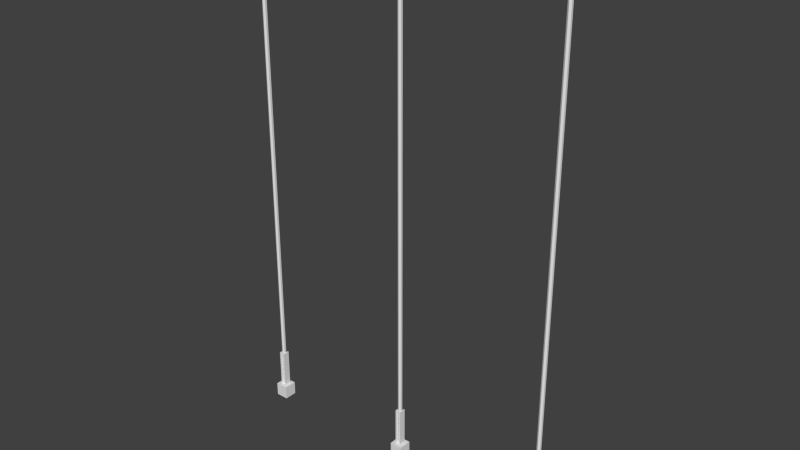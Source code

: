 # Source: maszty.blend  (saved by Blender 2.76.0; exported with 4.5.12 LTS)
import bpy
from mathutils import Matrix  # noqa: F401  (used for matrix-valued properties, if any)

bpy.ops.wm.read_factory_settings(use_empty=True)
scene = bpy.context.scene
scene.name = 'Scene'

# ---- collections
col_collection_1 = bpy.data.collections.new('Collection 1'); scene.collection.children.link(col_collection_1)

# ---- materials (node trees are filled in below, after node groups)
mat_material_maszt = bpy.data.materials.new('Material.maszt')
mat_material_maszt.alpha_threshold = 0.0
mat_material_maszt.use_transparent_shadow = False
mat_material_maszt.roughness = 0.5
mat_material_maszt.specular_intensity = 1.0
mat_material_maszt.line_color = (0.0, 0.0, 0.0, 1.0)

# ---- node groups
ng_auto_smooth = bpy.data.node_groups.new('Auto Smooth', 'GeometryNodeTree')
_s = ng_auto_smooth.interface.new_socket(name='Geometry', in_out='OUTPUT', socket_type='NodeSocketGeometry')
_s = ng_auto_smooth.interface.new_socket(name='Geometry', in_out='INPUT', socket_type='NodeSocketGeometry')
_s = ng_auto_smooth.interface.new_socket(name='Angle', in_out='INPUT', socket_type='NodeSocketFloat')
_s.subtype = 'ANGLE'
_s.min_value = 0.0
_s.max_value = 3.142
ng_auto_smooth.is_modifier = True
_N = ng_auto_smooth.nodes; _L = ng_auto_smooth.links
n0 = _N.new('NodeGroupOutput'); n0.name = 'Group Output'; n0.location = (480, -100)
n1 = _N.new('NodeGroupInput'); n1.name = 'Group Input'; n1.location = (-420, -300)
n2 = _N.new('NodeGroupInput'); n2.name = 'Group Input.001'; n2.location = (-60, -100)
n3 = _N.new('GeometryNodeSetShadeSmooth'); n3.name = 'Set Shade Smooth'; n3.location = (120, -100)
n3.domain = 'EDGE'
n4 = _N.new('GeometryNodeSetShadeSmooth'); n4.name = 'Set Shade Smooth.001'; n4.location = (300, -100)
n5 = _N.new('GeometryNodeInputMeshEdgeAngle'); n5.name = 'Edge Angle'; n5.location = (-420, -220)
n6 = _N.new('GeometryNodeInputEdgeSmooth'); n6.name = 'Is Edge Smooth'; n6.location = (-60, -160)
n7 = _N.new('GeometryNodeInputShadeSmooth'); n7.name = 'Is Face Smooth'; n7.location = (-240, -340)
n8 = _N.new('FunctionNodeBooleanMath'); n8.name = 'Boolean Math'; n8.location = (-60, -220)
n9 = _N.new('FunctionNodeCompare'); n9.name = 'Compare'; n9.location = (-240, -180)
n9.operation = 'LESS_EQUAL'
_L.new(n5.outputs[0], n9.inputs[0])
_L.new(n4.outputs[0], n0.inputs[0])
_L.new(n1.outputs[1], n9.inputs[1])
_L.new(n9.outputs[0], n8.inputs[0])
_L.new(n7.outputs[0], n8.inputs[1])
_L.new(n2.outputs[0], n3.inputs[0])
_L.new(n6.outputs[0], n3.inputs[1])
_L.new(n3.outputs[0], n4.inputs[0])
_L.new(n8.outputs[0], n3.inputs[2])
n0.is_active_output = True

# ---- material node trees

# ---- world
world_world = bpy.data.worlds.new('World'); scene.world = world_world
world_world.color = (0.05088, 0.05088, 0.05088)
world_world.use_sun_shadow = False
world_world.sun_shadow_jitter_overblur = 0.0
world_world.cycles.sampling_method = 'MANUAL'
world_world.cycles.sample_map_resolution = 256

# ---- meshes
me_aa_lod_100_mesh = bpy.data.meshes.new('AA_LOD_100.mesh')
me_aa_lod_100_mesh.from_pydata([(-3.136, 0.012, 9.2), (-3.099, 0.0329, 8.592), (-3.136, 0.012, 8.592), (-3.099, 0.0329, 9.2), (-3.136, -0.0749, 0.8495), (-3.156, 0.0569, 0.8495), (-3.156, -0.0749, 0.8495), (-3.136, 0.0569, 0.8495), (-3.156, 0.0569, 0.8495), (-3.156, -0.0749, 0.07998), (-3.156, -0.0749, 0.8495), (-3.156, 0.0569, 0.07998), (-3.156, 0.0569, 0.8495), (-3.136, 0.0569, 0.07998), (-3.156, 0.0569, 0.07998), (-3.136, 0.0569, 0.8495), (-0.1269, -0.1269, 0.07698), (-0.0564, -0.0653, 0.07698), (-0.1269, 0.128, 0.07698), (0.128, -0.1269, 0.07698), (-0.0357, -0.0653, 0.07698), (-0.0357, -0.0204, 0.07698), (0.0006, -0.0413, 0.07698), (0.0369, -0.0653, 0.07698), (0.0576, -0.0653, 0.07698), (0.0576, -0.0323, 0.07698), (0.0576, 0.0335, 0.07698), (0.0576, 0.0665, 0.07698), (-0.0564, 0.0665, 0.07698), (0.128, 0.128, 0.07698), (-0.0357, 0.0665, 0.07698), (0.0006, 0.0425, 0.07698), (0.0369, 0.0665, 0.07698), (0.0369, 0.0216, 0.07698), (0.0369, -0.0204, 0.07698), (-0.0357, 0.0216, 0.07698), (-3.136, 0.0569, 0.07998), (-3.136, 0.012, 0.688), (-3.136, 0.012, 0.07998), (-3.136, 0.012, 0.8495), (-3.136, 0.0569, 0.8495), (-3.136, -0.03, 0.07998), (-3.136, -0.0749, 0.8495), (-3.136, -0.0749, 0.07998), (-3.136, -0.03, 0.8495), (-3.136, -0.0749, 0.8495), (-3.156, -0.0749, 0.07998), (-3.136, -0.0749, 0.07998), (-3.156, -0.0749, 0.8495), (-3.042, -0.0749, 0.8495), (-3.063, -0.03, 0.8495), (-3.063, -0.0749, 0.8495), (-3.063, 0.012, 0.8495), (-3.063, 0.0569, 0.8495), (-3.042, 0.0569, 0.8495), (-3.042, -0.0749, 0.8495), (-3.063, -0.0749, 0.07998), (-3.042, -0.0749, 0.07998), (-3.063, -0.0749, 0.8495), (-3.063, -0.03, 0.8495), (-3.063, -0.0749, 0.07998), (-3.063, -0.0749, 0.8495), (-3.063, -0.03, 0.07998), (-0.1269, 0.128, 0.07698), (0.128, 0.128, -0.1918), (-0.1269, 0.128, -0.1918), (0.128, 0.128, 0.07698), (-3.063, 0.0569, 0.8495), (-3.063, 0.012, 0.688), (-3.063, 0.012, 0.8495), (-3.063, 0.012, 0.07998), (-3.063, 0.0569, 0.07998), (0.128, 0.128, -0.1918), (0.128, -0.1269, 0.07698), (0.128, -0.1269, -0.1918), (0.128, 0.128, 0.07698), (-3.063, 0.0569, 0.8495), (-3.042, 0.0569, 0.07998), (-3.063, 0.0569, 0.07998), (-3.042, 0.0569, 0.8495), (0.128, -0.1269, 0.07698), (-0.1269, -0.1269, -0.1918), (0.128, -0.1269, -0.1918), (-0.1269, -0.1269, 0.07698), (-0.1269, 0.128, 0.07698), (-0.1269, -0.1269, -0.1918), (-0.1269, -0.1269, 0.07698), (-0.1269, 0.128, -0.1918), (-3.042, -0.0419, 0.07998), (-3.042, -0.0749, 0.8495), (-3.042, -0.0749, 0.07998), (-3.042, -0.0419, 0.8495), (-3.042, 0.0239, 0.07998), (-3.042, 0.0239, 0.8495), (-3.042, 0.0569, 0.07998), (-3.042, 0.0569, 0.8495), (-3.099, -0.0509, 8.592), (-3.136, -0.03, 7.984), (-3.099, -0.0509, 7.984), (-3.136, -0.03, 8.592), (-3.099, -0.0509, 9.2), (-3.136, -0.03, 8.592), (-3.099, -0.0509, 8.592), (-3.136, -0.03, 9.2), (-3.136, 0.012, 8.592), (-3.136, -0.03, 7.984), (-3.136, -0.03, 8.592), (-3.136, 0.012, 7.984), (-3.136, 0.012, 9.2), (-3.136, -0.03, 8.592), (-3.136, -0.03, 9.2), (-3.136, 0.012, 8.592), (-3.136, 0.012, 8.592), (-3.099, 0.0329, 7.984), (-3.136, 0.012, 7.984), (-3.099, 0.0329, 8.592), (-3.099, 0.0329, 8.592), (-3.063, 0.012, 7.984), (-3.099, 0.0329, 7.984), (-3.063, 0.012, 8.592), (-3.099, 0.0329, 9.2), (-3.063, 0.012, 8.592), (-3.099, 0.0329, 8.592), (-3.063, 0.012, 9.2), (-3.063, 0.012, 7.984), (-3.063, -0.03, 8.592), (-3.063, -0.03, 7.984), (-3.063, 0.012, 8.592), (-3.063, 0.012, 8.592), (-3.063, -0.03, 9.2), (-3.063, -0.03, 8.592), (-3.063, 0.012, 9.2), (-3.063, 0.012, 6.768), (-3.063, -0.03, 7.376), (-3.063, -0.03, 6.768), (-3.063, 0.012, 7.376), (-3.063, 0.012, 7.376), (-3.063, -0.03, 7.984), (-3.063, -0.03, 7.376), (-3.063, 0.012, 7.984), (-3.063, 0.012, 9.2), (-3.063, -0.03, 9.808), (-3.063, -0.03, 9.2), (-3.063, 0.012, 9.808), (-3.099, 0.0329, 7.376), (-3.063, 0.012, 6.768), (-3.099, 0.0329, 6.768), (-3.063, 0.012, 7.376), (-3.099, 0.0329, 7.984), (-3.063, 0.012, 7.376), (-3.099, 0.0329, 7.376), (-3.063, 0.012, 7.984), (-3.099, 0.0329, 9.808), (-3.063, 0.012, 9.2), (-3.099, 0.0329, 9.2), (-3.063, 0.012, 9.808), (0.0006, -0.0413, 9.805), (-0.0357, 0.0216, 9.805), (-0.0357, -0.0204, 9.805), (0.0006, 0.0425, 9.805), (0.0369, -0.0204, 9.805), (0.0369, 0.0216, 9.805), (-3.136, 0.012, 7.376), (-3.099, 0.0329, 6.768), (-3.136, 0.012, 6.768), (-3.099, 0.0329, 7.376), (-3.136, 0.012, 7.984), (-3.099, 0.0329, 7.376), (-3.136, 0.012, 7.376), (-3.099, 0.0329, 7.984), (-3.136, 0.012, 9.808), (-3.099, 0.0329, 9.2), (-3.136, 0.012, 9.2), (-3.099, 0.0329, 9.808), (-3.136, 0.012, 7.376), (-3.136, -0.03, 6.768), (-3.136, -0.03, 7.376), (-3.136, 0.012, 6.768), (-3.136, 0.012, 7.984), (-3.136, -0.03, 7.376), (-3.136, -0.03, 7.984), (-3.136, 0.012, 7.376), (-3.136, 0.012, 9.808), (-3.136, -0.03, 9.2), (-3.136, -0.03, 9.808), (-3.136, 0.012, 9.2), (-3.099, -0.0509, 7.376), (-3.136, -0.03, 6.768), (-3.099, -0.0509, 6.768), (-3.136, -0.03, 7.376), (-3.099, -0.0509, 7.984), (-3.136, -0.03, 7.376), (-3.099, -0.0509, 7.376), (-3.136, -0.03, 7.984), (0.0369, -0.0204, 3.725), (0.0006, -0.0413, 3.117), (0.0369, -0.0204, 3.117), (0.0006, -0.0413, 3.725), (-3.099, -0.0509, 9.808), (-3.136, -0.03, 9.2), (-3.099, -0.0509, 9.2), (-3.136, -0.03, 9.808), (0.0006, 0.0425, 0.685), (0.0369, 0.0216, 0.07698), (0.0006, 0.0425, 0.07698), (0.0369, 0.0216, 0.685), (-3.063, 0.012, 5.552), (-3.063, -0.03, 6.16), (-3.063, -0.03, 5.552), (-3.063, 0.012, 6.16), (-0.0357, 0.0216, 0.685), (0.0006, 0.0425, 0.07698), (-0.0357, 0.0216, 0.07698), (0.0006, 0.0425, 0.685), (0.0006, -0.0413, 0.685), (-0.0357, -0.0204, 0.07698), (0.0006, -0.0413, 0.07698), (-0.0357, -0.0204, 0.685), (-3.063, 0.012, 6.16), (-3.063, -0.03, 6.768), (-3.063, -0.03, 6.16), (-3.063, 0.012, 6.768), (-3.099, 0.0329, 6.16), (-3.063, 0.012, 5.552), (-3.099, 0.0329, 5.552), (-3.063, 0.012, 6.16), (-3.099, 0.0329, 6.768), (-3.063, 0.012, 6.16), (-3.099, 0.0329, 6.16), (-3.063, 0.012, 6.768), (0.0369, -0.0204, 5.549), (0.0006, -0.0413, 4.941), (0.0369, -0.0204, 4.941), (0.0006, -0.0413, 5.549), (-3.136, 0.012, 6.16), (-3.099, 0.0329, 5.552), (-3.136, 0.012, 5.552), (-3.099, 0.0329, 6.16), (-3.136, 0.012, 6.768), (-3.099, 0.0329, 6.16), (-3.136, 0.012, 6.16), (-3.099, 0.0329, 6.768), (-3.136, 0.012, 6.16), (-3.136, -0.03, 5.552), (-3.136, -0.03, 6.16), (-3.136, 0.012, 5.552), (0.0369, -0.0204, 7.981), (0.0006, -0.0413, 7.373), (0.0369, -0.0204, 7.373), (0.0006, -0.0413, 7.981), (-3.136, 0.012, 6.768), (-3.136, -0.03, 6.16), (-3.136, -0.03, 6.768), (-3.136, 0.012, 6.16), (-3.099, -0.0509, 6.768), (-3.136, -0.03, 6.16), (-3.099, -0.0509, 6.16), (-3.136, -0.03, 6.768), (-3.099, -0.0509, 6.16), (-3.136, -0.03, 5.552), (-3.099, -0.0509, 5.552), (-3.136, -0.03, 6.16), (0.0369, -0.0204, 9.197), (0.0006, -0.0413, 8.589), (0.0369, -0.0204, 8.589), (0.0006, -0.0413, 9.197), (-3.099, -0.0509, 4.944), (-3.136, -0.03, 4.336), (-3.099, -0.0509, 4.336), (-3.136, -0.03, 4.944), (-3.136, 0.012, 4.944), (-3.136, -0.03, 4.336), (-3.136, -0.03, 4.944), (-3.136, 0.012, 4.336), (-3.136, 0.012, 4.944), (-3.099, 0.0329, 4.336), (-3.136, 0.012, 4.336), (-3.099, 0.0329, 4.944), (0.0369, -0.0204, 9.805), (0.0006, -0.0413, 9.197), (0.0369, -0.0204, 9.197), (0.0006, -0.0413, 9.805), (-3.099, 0.0329, 4.944), (-3.063, 0.012, 4.336), (-3.099, 0.0329, 4.336), (-3.063, 0.012, 4.944), (-3.063, 0.012, 4.336), (-3.063, -0.03, 4.944), (-3.063, -0.03, 4.336), (-3.063, 0.012, 4.944), (-3.063, 0.012, 3.728), (-3.063, -0.03, 4.336), (-3.063, -0.03, 3.728), (-3.063, 0.012, 4.336), (0.0369, -0.0204, 8.589), (0.0006, -0.0413, 7.981), (0.0369, -0.0204, 7.981), (0.0006, -0.0413, 8.589), (-3.099, 0.0329, 5.552), (-3.063, 0.012, 4.944), (-3.099, 0.0329, 4.944), (-3.063, 0.012, 5.552), (-3.136, 0.012, 5.552), (-3.099, 0.0329, 4.944), (-3.136, 0.012, 4.944), (-3.099, 0.0329, 5.552), (-3.136, 0.012, 5.552), (-3.136, -0.03, 4.944), (-3.136, -0.03, 5.552), (-3.136, 0.012, 4.944), (0.0369, -0.0204, 6.765), (0.0006, -0.0413, 6.157), (0.0369, -0.0204, 6.157), (0.0006, -0.0413, 6.765), (-3.099, -0.0509, 5.552), (-3.136, -0.03, 4.944), (-3.099, -0.0509, 4.944), (-3.136, -0.03, 5.552), (-3.099, -0.0509, 3.12), (-3.136, -0.03, 2.512), (-3.099, -0.0509, 2.512), (-3.136, -0.03, 3.12), (-3.099, -0.0509, 3.728), (-3.136, -0.03, 3.12), (-3.099, -0.0509, 3.12), (-3.136, -0.03, 3.728), (0.0369, -0.0204, 7.373), (0.0006, -0.0413, 6.765), (0.0369, -0.0204, 6.765), (0.0006, -0.0413, 7.373), (-3.136, 0.012, 3.12), (-3.136, -0.03, 2.512), (-3.136, -0.03, 3.12), (-3.136, 0.012, 2.512), (-3.136, 0.012, 3.728), (-3.136, -0.03, 3.12), (-3.136, -0.03, 3.728), (-3.136, 0.012, 3.12), (-3.136, 0.012, 3.728), (-3.099, 0.0329, 3.12), (-3.136, 0.012, 3.12), (-3.099, 0.0329, 3.728), (0.0369, -0.0204, 6.157), (0.0006, -0.0413, 5.549), (0.0369, -0.0204, 5.549), (0.0006, -0.0413, 6.157), (-3.136, 0.012, 3.12), (-3.099, 0.0329, 2.512), (-3.136, 0.012, 2.512), (-3.099, 0.0329, 3.12), (-3.099, 0.0329, 3.12), (-3.063, 0.012, 2.512), (-3.099, 0.0329, 2.512), (-3.063, 0.012, 3.12), (-3.099, 0.0329, 3.728), (-3.063, 0.012, 3.12), (-3.099, 0.0329, 3.12), (-3.063, 0.012, 3.728), (0.0369, -0.0204, 2.509), (0.0006, -0.0413, 1.901), (0.0369, -0.0204, 1.901), (0.0006, -0.0413, 2.509), (-3.063, 0.012, 3.12), (-3.063, -0.03, 3.728), (-3.063, -0.03, 3.12), (-3.063, 0.012, 3.728), (-3.063, 0.012, 2.512), (-3.063, -0.03, 3.12), (-3.063, -0.03, 2.512), (-3.063, 0.012, 3.12), (-3.063, 0.012, 4.944), (-3.063, -0.03, 5.552), (-3.063, -0.03, 4.944), (-3.063, 0.012, 5.552), (0.0369, -0.0204, 4.941), (0.0006, -0.0413, 4.333), (0.0369, -0.0204, 4.333), (0.0006, -0.0413, 4.941), (-3.099, 0.0329, 4.336), (-3.063, 0.012, 3.728), (-3.099, 0.0329, 3.728), (-3.063, 0.012, 4.336), (-3.136, 0.012, 4.336), (-3.099, 0.0329, 3.728), (-3.136, 0.012, 3.728), (-3.099, 0.0329, 4.336), (-3.136, 0.012, 4.336), (-3.136, -0.03, 3.728), (-3.136, -0.03, 4.336), (-3.136, 0.012, 3.728), (0.0369, -0.0204, 4.333), (0.0006, -0.0413, 3.725), (0.0369, -0.0204, 3.725), (0.0006, -0.0413, 4.333), (-3.099, -0.0509, 4.336), (-3.136, -0.03, 3.728), (-3.099, -0.0509, 3.728), (-3.136, -0.03, 4.336), (-3.099, -0.0509, 1.904), (-3.136, -0.03, 1.296), (-3.099, -0.0509, 1.296), (-3.136, -0.03, 1.904), (-3.136, 0.012, 1.904), (-3.136, -0.03, 1.296), (-3.136, -0.03, 1.904), (-3.136, 0.012, 1.296), (0.0369, -0.0204, 3.117), (0.0006, -0.0413, 2.509), (0.0369, -0.0204, 2.509), (0.0006, -0.0413, 3.117), (-3.136, 0.012, 1.904), (-3.099, 0.0329, 1.296), (-3.136, 0.012, 1.296), (-3.099, 0.0329, 1.904), (-3.099, 0.0329, 1.904), (-3.063, 0.012, 1.296), (-3.099, 0.0329, 1.296), (-3.063, 0.012, 1.904), (-3.063, 0.012, 1.296), (-3.063, -0.03, 1.904), (-3.063, -0.03, 1.296), (-3.063, 0.012, 1.904), (0.0369, -0.0204, 0.8465), (0.0006, -0.0413, 0.685), (0.0369, -0.0204, 0.685), (0.0006, -0.0413, 1.293), (0.0369, -0.0204, 1.293), (-3.099, -0.0509, 1.296), (-3.136, -0.03, 0.688), (-3.099, -0.0509, 0.688), (-3.136, -0.03, 0.8495), (-3.136, -0.03, 1.296), (-3.136, 0.012, 1.296), (-3.136, -0.03, 0.8495), (-3.136, -0.03, 1.296), (-3.136, 0.012, 0.8495), (-3.136, 0.012, 0.8495), (-3.099, 0.0329, 0.688), (-3.136, 0.012, 0.688), (-3.099, 0.0329, 1.296), (-3.136, 0.012, 1.296), (0.0369, -0.0204, 1.901), (0.0006, -0.0413, 1.293), (0.0369, -0.0204, 1.293), (0.0006, -0.0413, 1.901), (-3.099, 0.0329, 1.296), (-3.063, 0.012, 0.688), (-3.099, 0.0329, 0.688), (-3.063, 0.012, 0.8495), (-3.063, 0.012, 1.296), (-3.063, 0.012, 0.8495), (-3.063, -0.03, 1.296), (-3.063, -0.03, 0.8495), (-3.063, 0.012, 1.296), (-3.063, 0.012, 1.904), (-3.063, -0.03, 2.512), (-3.063, -0.03, 1.904), (-3.063, 0.012, 2.512), (0.0369, -0.0204, 0.685), (0.0006, -0.0413, 0.07698), (0.0369, -0.0204, 0.07698), (0.0006, -0.0413, 0.685), (-3.099, 0.0329, 2.512), (-3.063, 0.012, 1.904), (-3.099, 0.0329, 1.904), (-3.063, 0.012, 2.512), (-3.136, 0.012, 2.512), (-3.099, 0.0329, 1.904), (-3.136, 0.012, 1.904), (-3.099, 0.0329, 2.512), (0.0006, -0.0413, 2.509), (-0.0357, -0.0204, 1.901), (0.0006, -0.0413, 1.901), (-0.0357, -0.0204, 2.509), (-3.136, 0.012, 2.512), (-3.136, -0.03, 1.904), (-3.136, -0.03, 2.512), (-3.136, 0.012, 1.904), (-0.0357, 0.0216, 2.509), (-0.0357, -0.0204, 1.901), (-0.0357, -0.0204, 2.509), (-0.0357, 0.0216, 1.901), (-3.099, -0.0509, 2.512), (-3.136, -0.03, 1.904), (-3.099, -0.0509, 1.904), (-3.136, -0.03, 2.512), (-3.063, -0.03, 0.688), (-3.099, -0.0509, 0.07998), (-3.063, -0.03, 0.07998), (-3.099, -0.0509, 0.688), (-0.0357, 0.0216, 2.509), (0.0006, 0.0425, 1.901), (-0.0357, 0.0216, 1.901), (0.0006, 0.0425, 2.509), (-3.063, -0.03, 1.904), (-3.099, -0.0509, 1.296), (-3.063, -0.03, 1.296), (-3.099, -0.0509, 1.904), (-3.063, -0.03, 0.8495), (-3.099, -0.0509, 0.688), (-3.063, -0.03, 0.688), (-3.099, -0.0509, 1.296), (-3.063, -0.03, 1.296), (0.0006, 0.0425, 2.509), (0.0369, 0.0216, 1.901), (0.0006, 0.0425, 1.901), (0.0369, 0.0216, 2.509), (0.0369, 0.0216, 1.901), (0.0369, -0.0204, 2.509), (0.0369, -0.0204, 1.901), (0.0369, 0.0216, 2.509), (-3.063, -0.03, 3.12), (-3.099, -0.0509, 2.512), (-3.063, -0.03, 2.512), (-3.099, -0.0509, 3.12), (-3.063, -0.03, 4.336), (-3.099, -0.0509, 3.728), (-3.063, -0.03, 3.728), (-3.099, -0.0509, 4.336), (0.0369, 0.0216, 0.8465), (0.0369, -0.0204, 1.293), (0.0369, -0.0204, 0.8465), (0.0369, 0.0216, 1.293), (-3.063, -0.03, 4.944), (-3.099, -0.0509, 4.336), (-3.063, -0.03, 4.336), (-3.099, -0.0509, 4.944), (-3.063, -0.03, 2.512), (-3.099, -0.0509, 1.904), (-3.063, -0.03, 1.904), (-3.099, -0.0509, 2.512), (0.0006, 0.0425, 1.293), (0.0369, 0.0216, 0.685), (0.0006, 0.0425, 0.685), (0.0369, 0.0216, 0.8465), (0.0369, 0.0216, 1.293), (-3.063, -0.03, 6.16), (-3.099, -0.0509, 5.552), (-3.063, -0.03, 5.552), (-3.099, -0.0509, 6.16), (-3.063, -0.03, 7.376), (-3.099, -0.0509, 6.768), (-3.063, -0.03, 6.768), (-3.099, -0.0509, 7.376), (-0.0357, 0.0216, 0.8465), (0.0006, 0.0425, 0.685), (-0.0357, 0.0216, 0.685), (0.0006, 0.0425, 1.293), (-0.0357, 0.0216, 1.293), (-3.063, -0.03, 6.768), (-3.099, -0.0509, 6.16), (-3.063, -0.03, 6.16), (-3.099, -0.0509, 6.768), (-3.063, -0.03, 8.592), (-3.099, -0.0509, 7.984), (-3.063, -0.03, 7.984), (-3.099, -0.0509, 8.592), (-0.0357, 0.0216, 1.293), (-0.0357, -0.0204, 0.8465), (-0.0357, -0.0204, 1.293), (-0.0357, 0.0216, 0.8465), (-3.063, -0.03, 9.808), (-3.099, -0.0509, 9.2), (-3.063, -0.03, 9.2), (-3.099, -0.0509, 9.808), (0.0006, -0.0413, 1.293), (-0.0357, -0.0204, 0.685), (0.0006, -0.0413, 0.685), (-0.0357, -0.0204, 0.8465), (-0.0357, -0.0204, 1.293), (-3.063, -0.03, 9.2), (-3.099, -0.0509, 8.592), (-3.063, -0.03, 8.592), (-3.099, -0.0509, 9.2), (-3.063, -0.03, 5.552), (-3.099, -0.0509, 4.944), (-3.063, -0.03, 4.944), (-3.099, -0.0509, 5.552), (0.0369, 0.0216, 1.293), (0.0369, -0.0204, 1.901), (0.0369, -0.0204, 1.293), (0.0369, 0.0216, 1.901), (-3.099, -0.0509, 0.688), (-3.136, -0.03, 0.07998), (-3.099, -0.0509, 0.07998), (-3.136, -0.03, 0.688), (-3.136, 0.012, 0.688), (-3.099, 0.0329, 0.07998), (-3.136, 0.012, 0.07998), (-3.099, 0.0329, 0.688), (0.0006, 0.0425, 1.901), (0.0369, 0.0216, 1.293), (0.0006, 0.0425, 1.293), (0.0369, 0.0216, 1.901), (-3.099, 0.0329, 0.688), (-3.063, 0.012, 0.07998), (-3.099, 0.0329, 0.07998), (-3.063, 0.012, 0.688), (-3.063, -0.03, 3.728), (-3.099, -0.0509, 3.12), (-3.063, -0.03, 3.12), (-3.099, -0.0509, 3.728), (-0.0357, 0.0216, 1.901), (0.0006, 0.0425, 1.293), (-0.0357, 0.0216, 1.293), (0.0006, 0.0425, 1.901), (-3.099, -0.0509, 9.808), (-3.136, 0.012, 9.808), (-3.136, -0.03, 9.808), (-3.099, 0.0329, 9.808), (-3.063, -0.03, 9.808), (-3.063, 0.012, 9.808), (-3.227, 0.1185, 0.07998), (-3.227, -0.1364, -0.1888), (-3.227, -0.1364, 0.07998), (-3.227, 0.1185, -0.1888), (-0.0357, 0.0216, 1.901), (-0.0357, -0.0204, 1.293), (-0.0357, -0.0204, 1.901), (-0.0357, 0.0216, 1.293), (-2.972, -0.1364, 0.07998), (-3.227, -0.1364, -0.1888), (-2.972, -0.1364, -0.1888), (-3.227, -0.1364, 0.07998), (0.0006, -0.0413, 1.901), (-0.0357, -0.0204, 1.293), (0.0006, -0.0413, 1.293), (-0.0357, -0.0204, 1.901), (-2.972, 0.1185, -0.1888), (-2.972, -0.1364, 0.07998), (-2.972, -0.1364, -0.1888), (-2.972, 0.1185, 0.07998), (-3.227, 0.1185, 0.07998), (-2.972, 0.1185, -0.1888), (-3.227, 0.1185, -0.1888), (-2.972, 0.1185, 0.07998), (0.0006, -0.0413, 4.333), (-0.0357, -0.0204, 3.725), (0.0006, -0.0413, 3.725), (-0.0357, -0.0204, 4.333), (-3.227, -0.1364, 0.07998), (-3.156, -0.0749, 0.07998), (-3.227, 0.1185, 0.07998), (-2.972, -0.1364, 0.07998), (-3.136, -0.0749, 0.07998), (-3.136, -0.03, 0.07998), (-3.099, -0.0509, 0.07998), (-3.063, -0.0749, 0.07998), (-3.042, -0.0749, 0.07998), (-3.042, -0.0419, 0.07998), (-3.042, 0.0239, 0.07998), (-3.042, 0.0569, 0.07998), (-3.156, 0.0569, 0.07998), (-2.972, 0.1185, 0.07998), (-3.136, 0.0569, 0.07998), (-3.099, 0.0329, 0.07998), (-3.063, 0.0569, 0.07998), (-3.063, 0.012, 0.07998), (-3.063, -0.03, 0.07998), (-3.136, 0.012, 0.07998), (-3.063, -0.03, 7.984), (-3.099, -0.0509, 7.376), (-3.063, -0.03, 7.376), (-3.099, -0.0509, 7.984), (-0.0357, 0.0216, 4.333), (-0.0357, -0.0204, 3.725), (-0.0357, -0.0204, 4.333), (-0.0357, 0.0216, 3.725), (3.064, 0.026, 9.188), (3.1, 0.0469, 8.58), (3.064, 0.026, 8.58), (3.1, 0.0469, 9.188), (3.064, -0.0608, 0.8368), (3.043, 0.0709, 0.8368), (3.043, -0.0608, 0.8368), (3.064, 0.0709, 0.8368), (-0.0357, 0.0216, 4.333), (0.0006, 0.0425, 3.725), (-0.0357, 0.0216, 3.725), (0.0006, 0.0425, 4.333), (3.043, 0.0709, 0.8368), (3.043, -0.0608, 0.06728), (3.043, -0.0608, 0.8368), (3.043, 0.0709, 0.06728), (3.043, 0.0709, 0.8368), (3.064, 0.0709, 0.06728), (3.043, 0.0709, 0.06728), (3.064, 0.0709, 0.8368), (0.0006, 0.0425, 4.333), (0.0369, 0.0216, 3.725), (0.0006, 0.0425, 3.725), (0.0369, 0.0216, 4.333), (3.064, 0.0709, 0.06728), (3.064, 0.026, 0.6753), (3.064, 0.026, 0.06728), (3.064, 0.026, 0.8368), (3.064, 0.0709, 0.8368), (0.0369, 0.0216, 4.941), (0.0369, -0.0204, 5.549), (0.0369, -0.0204, 4.941), (0.0369, 0.0216, 5.549), (3.064, -0.0159, 0.06728), (3.064, -0.0608, 0.8368), (3.064, -0.0608, 0.06728), (3.064, -0.0159, 0.8368), (3.064, -0.0608, 0.8368), (3.043, -0.0608, 0.06728), (3.064, -0.0608, 0.06728), (3.043, -0.0608, 0.8368), (0.0369, 0.0216, 2.509), (0.0369, -0.0204, 3.117), (0.0369, -0.0204, 2.509), (0.0369, 0.0216, 3.117), (3.157, -0.0608, 0.8368), (3.136, -0.0159, 0.8368), (3.136, -0.0608, 0.8368), (3.136, 0.026, 0.8368), (3.136, 0.0709, 0.8368), (3.157, 0.0709, 0.8368), (3.157, -0.0608, 0.8368), (3.136, -0.0608, 0.06728), (3.157, -0.0608, 0.06728), (3.136, -0.0608, 0.8368), (0.0369, 0.0216, 3.117), (0.0369, -0.0204, 3.725), (0.0369, -0.0204, 3.117), (0.0369, 0.0216, 3.725), (3.136, -0.0159, 0.8368), (3.136, -0.0608, 0.06728), (3.136, -0.0608, 0.8368), (3.136, -0.0159, 0.06728), (3.136, 0.0709, 0.8368), (3.136, 0.026, 0.6753), (3.136, 0.026, 0.8368), (3.136, 0.026, 0.06728), (3.136, 0.0709, 0.06728), (0.0006, 0.0425, 3.725), (0.0369, 0.0216, 3.117), (0.0006, 0.0425, 3.117), (0.0369, 0.0216, 3.725), (3.136, 0.0709, 0.8368), (3.157, 0.0709, 0.06728), (3.136, 0.0709, 0.06728), (3.157, 0.0709, 0.8368), (3.157, -0.0279, 0.06728), (3.157, -0.0608, 0.8368), (3.157, -0.0608, 0.06728), (3.157, -0.0279, 0.8368), (3.157, 0.038, 0.06728), (3.157, 0.038, 0.8368), (3.157, 0.0709, 0.06728), (3.157, 0.0709, 0.8368), (0.0006, 0.0425, 3.117), (0.0369, 0.0216, 2.509), (0.0006, 0.0425, 2.509), (0.0369, 0.0216, 3.117), (3.1, -0.0369, 8.58), (3.064, -0.0159, 7.972), (3.1, -0.0369, 7.972), (3.064, -0.0159, 8.58), (3.1, -0.0369, 9.188), (3.064, -0.0159, 8.58), (3.1, -0.0369, 8.58), (3.064, -0.0159, 9.188), (-0.0357, 0.0216, 3.117), (0.0006, 0.0425, 2.509), (-0.0357, 0.0216, 2.509), (0.0006, 0.0425, 3.117), (3.064, 0.026, 8.58), (3.064, -0.0159, 7.972), (3.064, -0.0159, 8.58), (3.064, 0.026, 7.972), (3.064, 0.026, 9.188), (3.064, -0.0159, 8.58), (3.064, -0.0159, 9.188), (3.064, 0.026, 8.58), (-0.0357, 0.0216, 3.725), (0.0006, 0.0425, 3.117), (-0.0357, 0.0216, 3.117), (0.0006, 0.0425, 3.725), (3.064, 0.026, 8.58), (3.1, 0.0469, 7.972), (3.064, 0.026, 7.972), (3.1, 0.0469, 8.58), (3.1, 0.0469, 8.58), (3.136, 0.026, 7.972), (3.1, 0.0469, 7.972), (3.136, 0.026, 8.58), (-0.0357, 0.0216, 3.725), (-0.0357, -0.0204, 3.117), (-0.0357, -0.0204, 3.725), (-0.0357, 0.0216, 3.117), (3.1, 0.0469, 9.188), (3.136, 0.026, 8.58), (3.1, 0.0469, 8.58), (3.136, 0.026, 9.188), (3.136, 0.026, 7.972), (3.136, -0.0159, 8.58), (3.136, -0.0159, 7.972), (3.136, 0.026, 8.58), (-0.0357, 0.0216, 3.117), (-0.0357, -0.0204, 2.509), (-0.0357, -0.0204, 3.117), (-0.0357, 0.0216, 2.509), (3.136, 0.026, 8.58), (3.136, -0.0159, 9.188), (3.136, -0.0159, 8.58), (3.136, 0.026, 9.188), (0.0006, -0.0413, 3.725), (-0.0357, -0.0204, 3.117), (0.0006, -0.0413, 3.117), (-0.0357, -0.0204, 3.725), (3.136, 0.026, 6.756), (3.136, -0.0159, 7.364), (3.136, -0.0159, 6.756), (3.136, 0.026, 7.364), (0.0006, -0.0413, 3.117), (-0.0357, -0.0204, 2.509), (0.0006, -0.0413, 2.509), (-0.0357, -0.0204, 3.117), (3.136, 0.026, 7.364), (3.136, -0.0159, 7.972), (3.136, -0.0159, 7.364), (3.136, 0.026, 7.972), (3.136, 0.026, 9.188), (3.136, -0.0159, 9.796), (3.136, -0.0159, 9.188), (3.136, 0.026, 9.796), (0.0006, -0.0413, 5.549), (-0.0357, -0.0204, 4.941), (0.0006, -0.0413, 4.941), (-0.0357, -0.0204, 5.549), (3.1, 0.0469, 7.364), (3.136, 0.026, 6.756), (3.1, 0.0469, 6.756), (3.136, 0.026, 7.364), (3.1, 0.0469, 7.972), (3.136, 0.026, 7.364), (3.1, 0.0469, 7.364), (3.136, 0.026, 7.972), (-0.0357, 0.0216, 5.549), (-0.0357, -0.0204, 4.941), (-0.0357, -0.0204, 5.549), (-0.0357, 0.0216, 4.941), (3.1, 0.0469, 9.796), (3.136, 0.026, 9.188), (3.1, 0.0469, 9.188), (3.136, 0.026, 9.796), (3.064, 0.026, 7.364), (3.1, 0.0469, 6.756), (3.064, 0.026, 6.756), (3.1, 0.0469, 7.364), (-0.0357, 0.0216, 5.549), (0.0006, 0.0425, 4.941), (-0.0357, 0.0216, 4.941), (0.0006, 0.0425, 5.549), (3.064, 0.026, 7.972), (3.1, 0.0469, 7.364), (3.064, 0.026, 7.364), (3.1, 0.0469, 7.972), (3.064, 0.026, 9.796), (3.1, 0.0469, 9.188), (3.064, 0.026, 9.188), (3.1, 0.0469, 9.796), (0.0006, 0.0425, 5.549), (0.0369, 0.0216, 4.941), (0.0006, 0.0425, 4.941), (0.0369, 0.0216, 5.549), (3.064, 0.026, 7.364), (3.064, -0.0159, 6.756), (3.064, -0.0159, 7.364), (3.064, 0.026, 6.756), (0.0369, 0.0216, 3.725), (0.0369, -0.0204, 4.333), (0.0369, -0.0204, 3.725), (0.0369, 0.0216, 4.333), (3.064, 0.026, 7.972), (3.064, -0.0159, 7.364), (3.064, -0.0159, 7.972), (3.064, 0.026, 7.364), (3.064, 0.026, 9.796), (3.064, -0.0159, 9.188), (3.064, -0.0159, 9.796), (3.064, 0.026, 9.188), (0.0369, 0.0216, 4.333), (0.0369, -0.0204, 4.941), (0.0369, -0.0204, 4.333), (0.0369, 0.0216, 4.941), (3.1, -0.0369, 7.364), (3.064, -0.0159, 6.756), (3.1, -0.0369, 6.756), (3.064, -0.0159, 7.364), (3.1, -0.0369, 7.972), (3.064, -0.0159, 7.364), (3.1, -0.0369, 7.364), (3.064, -0.0159, 7.972), (0.0006, 0.0425, 4.941), (0.0369, 0.0216, 4.333), (0.0006, 0.0425, 4.333), (0.0369, 0.0216, 4.941), (3.1, -0.0369, 9.796), (3.064, -0.0159, 9.188), (3.1, -0.0369, 9.188), (3.064, -0.0159, 9.796), (3.136, 0.026, 5.54), (3.136, -0.0159, 6.148), (3.136, -0.0159, 5.54), (3.136, 0.026, 6.148), (-0.0357, 0.0216, 4.941), (0.0006, 0.0425, 4.333), (-0.0357, 0.0216, 4.333), (0.0006, 0.0425, 4.941), (3.136, 0.026, 6.148), (3.136, -0.0159, 6.756), (3.136, -0.0159, 6.148), (3.136, 0.026, 6.756), (3.1, 0.0469, 6.148), (3.136, 0.026, 5.54), (3.1, 0.0469, 5.54), (3.136, 0.026, 6.148), (-0.0357, 0.0216, 4.941), (-0.0357, -0.0204, 4.333), (-0.0357, -0.0204, 4.941), (-0.0357, 0.0216, 4.333), (3.1, 0.0469, 6.756), (3.136, 0.026, 6.148), (3.1, 0.0469, 6.148), (3.136, 0.026, 6.756), (0.0006, -0.0413, 4.941), (-0.0357, -0.0204, 4.333), (0.0006, -0.0413, 4.333), (-0.0357, -0.0204, 4.941), (3.064, 0.026, 6.148), (3.1, 0.0469, 5.54), (3.064, 0.026, 5.54), (3.1, 0.0469, 6.148), (3.064, 0.026, 6.756), (3.1, 0.0469, 6.148), (3.064, 0.026, 6.148), (3.1, 0.0469, 6.756), (0.0006, -0.0413, 6.157), (-0.0357, -0.0204, 5.549), (0.0006, -0.0413, 5.549), (-0.0357, -0.0204, 6.157), (3.064, 0.026, 6.148), (3.064, -0.0159, 5.54), (3.064, -0.0159, 6.148), (3.064, 0.026, 5.54), (3.064, 0.026, 6.756), (3.064, -0.0159, 6.148), (3.064, -0.0159, 6.756), (3.064, 0.026, 6.148), (0.0006, -0.0413, 6.765), (-0.0357, -0.0204, 6.157), (0.0006, -0.0413, 6.157), (-0.0357, -0.0204, 6.765), (3.1, -0.0369, 6.756), (3.064, -0.0159, 6.148), (3.1, -0.0369, 6.148), (3.064, -0.0159, 6.756), (3.1, -0.0369, 6.148), (3.064, -0.0159, 5.54), (3.1, -0.0369, 5.54), (3.064, -0.0159, 6.148), (-0.0357, 0.0216, 6.765), (-0.0357, -0.0204, 6.157), (-0.0357, -0.0204, 6.765), (-0.0357, 0.0216, 6.157), (3.1, -0.0369, 4.931), (3.064, -0.0159, 4.323), (3.1, -0.0369, 4.323), (3.064, -0.0159, 4.931), (3.064, 0.026, 4.931), (3.064, -0.0159, 4.323), (3.064, -0.0159, 4.931), (3.064, 0.026, 4.323), (-0.0357, 0.0216, 6.157), (-0.0357, -0.0204, 5.549), (-0.0357, -0.0204, 6.157), (-0.0357, 0.0216, 5.549), (3.064, 0.026, 4.931), (3.1, 0.0469, 4.323), (3.064, 0.026, 4.323), (3.1, 0.0469, 4.931), (3.1, 0.0469, 4.931), (3.136, 0.026, 4.323), (3.1, 0.0469, 4.323), (3.136, 0.026, 4.931), (-0.0357, 0.0216, 6.765), (0.0006, 0.0425, 6.157), (-0.0357, 0.0216, 6.157), (0.0006, 0.0425, 6.765), (3.136, 0.026, 4.323), (3.136, -0.0159, 4.931), (3.136, -0.0159, 4.323), (3.136, 0.026, 4.931), (3.136, 0.026, 3.715), (3.136, -0.0159, 4.323), (3.136, -0.0159, 3.715), (3.136, 0.026, 4.323), (-0.0357, 0.0216, 6.157), (0.0006, 0.0425, 5.549), (-0.0357, 0.0216, 5.549), (0.0006, 0.0425, 6.157), (3.1, 0.0469, 5.54), (3.136, 0.026, 4.931), (3.1, 0.0469, 4.931), (3.136, 0.026, 5.54), (3.064, 0.026, 5.54), (3.1, 0.0469, 4.931), (3.064, 0.026, 4.931), (3.1, 0.0469, 5.54), (0.0006, 0.0425, 6.765), (0.0369, 0.0216, 6.157), (0.0006, 0.0425, 6.157), (0.0369, 0.0216, 6.765), (3.064, 0.026, 5.54), (3.064, -0.0159, 4.931), (3.064, -0.0159, 5.54), (3.064, 0.026, 4.931), (3.1, -0.0369, 5.54), (3.064, -0.0159, 4.931), (3.1, -0.0369, 4.931), (3.064, -0.0159, 5.54), (0.0006, 0.0425, 6.157), (0.0369, 0.0216, 5.549), (0.0006, 0.0425, 5.549), (0.0369, 0.0216, 6.157), (3.1, -0.0369, 3.107), (3.064, -0.0159, 2.499), (3.1, -0.0369, 2.499), (3.064, -0.0159, 3.107), (0.0369, 0.0216, 6.157), (0.0369, -0.0204, 6.765), (0.0369, -0.0204, 6.157), (0.0369, 0.0216, 6.765), (3.1, -0.0369, 3.715), (3.064, -0.0159, 3.107), (3.1, -0.0369, 3.107), (3.064, -0.0159, 3.715), (0.0369, 0.0216, 5.549), (0.0369, -0.0204, 6.157), (0.0369, -0.0204, 5.549), (0.0369, 0.0216, 6.157), (3.064, 0.026, 3.107), (3.064, -0.0159, 2.499), (3.064, -0.0159, 3.107), (3.064, 0.026, 2.499), (3.064, 0.026, 3.715), (3.064, -0.0159, 3.107), (3.064, -0.0159, 3.715), (3.064, 0.026, 3.107), (0.0006, -0.0413, 9.805), (-0.0357, -0.0204, 9.197), (0.0006, -0.0413, 9.197), (-0.0357, -0.0204, 9.805), (3.064, 0.026, 3.715), (3.1, 0.0469, 3.107), (3.064, 0.026, 3.107), (3.1, 0.0469, 3.715), (3.064, 0.026, 3.107), (3.1, 0.0469, 2.499), (3.064, 0.026, 2.499), (3.1, 0.0469, 3.107), (0.0006, -0.0413, 7.981), (-0.0357, -0.0204, 7.373), (0.0006, -0.0413, 7.373), (-0.0357, -0.0204, 7.981), (3.1, 0.0469, 3.107), (3.136, 0.026, 2.499), (3.1, 0.0469, 2.499), (3.136, 0.026, 3.107), (3.1, 0.0469, 3.715), (3.136, 0.026, 3.107), (3.1, 0.0469, 3.107), (3.136, 0.026, 3.715), (0.0006, -0.0413, 7.373), (-0.0357, -0.0204, 6.765), (0.0006, -0.0413, 6.765), (-0.0357, -0.0204, 7.373), (3.136, 0.026, 3.107), (3.136, -0.0159, 3.715), (3.136, -0.0159, 3.107), (3.136, 0.026, 3.715), (3.136, 0.026, 2.499), (3.136, -0.0159, 3.107), (3.136, -0.0159, 2.499), (3.136, 0.026, 3.107), (-0.0357, 0.0216, 9.805), (-0.0357, -0.0204, 9.197), (-0.0357, -0.0204, 9.805), (-0.0357, 0.0216, 9.197), (3.136, 0.026, 4.931), (3.136, -0.0159, 5.54), (3.136, -0.0159, 4.931), (3.136, 0.026, 5.54), (3.1, 0.0469, 4.323), (3.136, 0.026, 3.715), (3.1, 0.0469, 3.715), (3.136, 0.026, 4.323), (-0.0357, 0.0216, 7.981), (-0.0357, -0.0204, 7.373), (-0.0357, -0.0204, 7.981), (-0.0357, 0.0216, 7.373), (3.064, 0.026, 4.323), (3.1, 0.0469, 3.715), (3.064, 0.026, 3.715), (3.1, 0.0469, 4.323), (3.064, 0.026, 4.323), (3.064, -0.0159, 3.715), (3.064, -0.0159, 4.323), (3.064, 0.026, 3.715), (-0.0357, 0.0216, 7.373), (-0.0357, -0.0204, 6.765), (-0.0357, -0.0204, 7.373), (-0.0357, 0.0216, 6.765), (3.1, -0.0369, 4.323), (3.064, -0.0159, 3.715), (3.1, -0.0369, 3.715), (3.064, -0.0159, 4.323), (3.1, -0.0369, 1.891), (3.064, -0.0159, 1.283), (3.1, -0.0369, 1.283), (3.064, -0.0159, 1.891), (-0.0357, 0.0216, 9.805), (0.0006, 0.0425, 9.197), (-0.0357, 0.0216, 9.197), (0.0006, 0.0425, 9.805), (3.064, 0.026, 1.891), (3.064, -0.0159, 1.283), (3.064, -0.0159, 1.891), (3.064, 0.026, 1.283), (3.064, 0.026, 1.891), (3.1, 0.0469, 1.283), (3.064, 0.026, 1.283), (3.1, 0.0469, 1.891), (-0.0357, 0.0216, 7.981), (0.0006, 0.0425, 7.373), (-0.0357, 0.0216, 7.373), (0.0006, 0.0425, 7.981), (3.1, 0.0469, 1.891), (3.136, 0.026, 1.283), (3.1, 0.0469, 1.283), (3.136, 0.026, 1.891), (3.136, 0.026, 1.283), (3.136, -0.0159, 1.891), (3.136, -0.0159, 1.283), (3.136, 0.026, 1.891), (-0.0357, 0.0216, 7.373), (0.0006, 0.0425, 6.765), (-0.0357, 0.0216, 6.765), (0.0006, 0.0425, 7.373), (3.1, -0.0369, 1.283), (3.064, -0.0159, 0.6753), (3.1, -0.0369, 0.6753), (3.064, -0.0159, 0.8368), (3.064, -0.0159, 1.283), (3.064, 0.026, 1.283), (3.064, -0.0159, 0.8368), (3.064, -0.0159, 1.283), (3.064, 0.026, 0.8368), (0.0006, 0.0425, 9.805), (0.0369, 0.0216, 9.197), (0.0006, 0.0425, 9.197), (0.0369, 0.0216, 9.805), (3.064, 0.026, 0.8368), (3.1, 0.0469, 0.6753), (3.064, 0.026, 0.6753), (3.1, 0.0469, 1.283), (3.064, 0.026, 1.283), (3.1, 0.0469, 1.283), (3.136, 0.026, 0.6753), (3.1, 0.0469, 0.6753), (3.136, 0.026, 0.8368), (3.136, 0.026, 1.283), (0.0006, 0.0425, 7.981), (0.0369, 0.0216, 7.373), (0.0006, 0.0425, 7.373), (0.0369, 0.0216, 7.981), (3.136, 0.026, 0.8368), (3.136, -0.0159, 1.283), (3.136, -0.0159, 0.8368), (3.136, 0.026, 1.283), (3.136, 0.026, 1.891), (3.136, -0.0159, 2.499), (3.136, -0.0159, 1.891), (3.136, 0.026, 2.499), (0.0006, 0.0425, 7.373), (0.0369, 0.0216, 6.765), (0.0006, 0.0425, 6.765), (0.0369, 0.0216, 7.373), (3.1, 0.0469, 2.499), (3.136, 0.026, 1.891), (3.1, 0.0469, 1.891), (3.136, 0.026, 2.499), (0.0369, 0.0216, 9.197), (0.0369, -0.0204, 9.805), (0.0369, -0.0204, 9.197), (0.0369, 0.0216, 9.805), (3.064, 0.026, 2.499), (3.1, 0.0469, 1.891), (3.064, 0.026, 1.891), (3.1, 0.0469, 2.499), (0.0369, 0.0216, 7.373), (0.0369, -0.0204, 7.981), (0.0369, -0.0204, 7.373), (0.0369, 0.0216, 7.981), (3.064, 0.026, 2.499), (3.064, -0.0159, 1.891), (3.064, -0.0159, 2.499), (3.064, 0.026, 1.891), (0.0369, 0.0216, 6.765), (0.0369, -0.0204, 7.373), (0.0369, -0.0204, 6.765), (0.0369, 0.0216, 7.373), (3.1, -0.0369, 2.499), (3.064, -0.0159, 1.891), (3.1, -0.0369, 1.891), (3.064, -0.0159, 2.499), (3.136, -0.0159, 4.931), (3.1, -0.0369, 4.323), (3.136, -0.0159, 4.323), (3.1, -0.0369, 4.931), (0.0369, 0.0216, 8.589), (0.0369, -0.0204, 9.197), (0.0369, -0.0204, 8.589), (0.0369, 0.0216, 9.197), (3.136, -0.0159, 2.499), (3.1, -0.0369, 1.891), (3.136, -0.0159, 1.891), (3.1, -0.0369, 2.499), (3.136, -0.0159, 6.148), (3.1, -0.0369, 5.54), (3.136, -0.0159, 5.54), (3.1, -0.0369, 6.148), (0.0369, 0.0216, 7.981), (0.0369, -0.0204, 8.589), (0.0369, -0.0204, 7.981), (0.0369, 0.0216, 8.589), (3.136, -0.0159, 7.364), (3.1, -0.0369, 6.756), (3.136, -0.0159, 6.756), (3.1, -0.0369, 7.364), (3.136, -0.0159, 6.756), (3.1, -0.0369, 6.148), (3.136, -0.0159, 6.148), (3.1, -0.0369, 6.756), (0.0006, 0.0425, 9.197), (0.0369, 0.0216, 8.589), (0.0006, 0.0425, 8.589), (0.0369, 0.0216, 9.197), (3.136, -0.0159, 8.58), (3.1, -0.0369, 7.972), (3.136, -0.0159, 7.972), (3.1, -0.0369, 8.58), (3.136, -0.0159, 9.796), (3.1, -0.0369, 9.188), (3.136, -0.0159, 9.188), (3.1, -0.0369, 9.796), (0.0006, 0.0425, 8.589), (0.0369, 0.0216, 7.981), (0.0006, 0.0425, 7.981), (0.0369, 0.0216, 8.589), (3.136, -0.0159, 9.188), (3.1, -0.0369, 8.58), (3.136, -0.0159, 8.58), (3.1, -0.0369, 9.188), (3.136, -0.0159, 7.972), (3.1, -0.0369, 7.364), (3.136, -0.0159, 7.364), (3.1, -0.0369, 7.972), (3.136, -0.0159, 5.54), (3.1, -0.0369, 4.931), (3.136, -0.0159, 4.931), (3.1, -0.0369, 5.54), (3.1, -0.0369, 0.6753), (3.064, -0.0159, 0.06728), (3.1, -0.0369, 0.06728), (3.064, -0.0159, 0.6753), (-0.0357, 0.0216, 8.589), (0.0006, 0.0425, 7.981), (-0.0357, 0.0216, 7.981), (0.0006, 0.0425, 8.589), (3.064, 0.026, 0.6753), (3.1, 0.0469, 0.06728), (3.064, 0.026, 0.06728), (3.1, 0.0469, 0.6753), (2.973, -0.1224, 0.06728), (3.043, -0.0608, 0.06728), (2.973, 0.1325, 0.06728), (3.227, -0.1224, 0.06728), (3.064, -0.0608, 0.06728), (3.064, -0.0159, 0.06728), (3.1, -0.0369, 0.06728), (3.136, -0.0608, 0.06728), (3.157, -0.0608, 0.06728), (3.157, -0.0279, 0.06728), (3.157, 0.038, 0.06728), (3.157, 0.0709, 0.06728), (3.043, 0.0709, 0.06728), (3.227, 0.1325, 0.06728), (3.064, 0.0709, 0.06728), (3.1, 0.0469, 0.06728), (3.136, 0.0709, 0.06728), (3.136, 0.026, 0.06728), (3.136, -0.0159, 0.06728), (3.064, 0.026, 0.06728), (-0.0357, 0.0216, 9.197), (-0.0357, -0.0204, 8.589), (-0.0357, -0.0204, 9.197), (-0.0357, 0.0216, 8.589), (2.973, 0.1325, 0.06728), (3.227, 0.1325, -0.2015), (2.973, 0.1325, -0.2015), (3.227, 0.1325, 0.06728), (3.227, 0.1325, -0.2015), (3.227, -0.1224, 0.06728), (3.227, -0.1224, -0.2015), (3.227, 0.1325, 0.06728), (-0.0357, 0.0216, 8.589), (-0.0357, -0.0204, 7.981), (-0.0357, -0.0204, 8.589), (-0.0357, 0.0216, 7.981), (3.227, -0.1224, 0.06728), (2.973, -0.1224, -0.2015), (3.227, -0.1224, -0.2015), (2.973, -0.1224, 0.06728), (0.0006, -0.0413, 9.197), (-0.0357, -0.0204, 8.589), (0.0006, -0.0413, 8.589), (-0.0357, -0.0204, 9.197), (3.1, -0.0369, 9.796), (3.064, 0.026, 9.796), (3.064, -0.0159, 9.796), (3.1, 0.0469, 9.796), (3.136, -0.0159, 9.796), (3.136, 0.026, 9.796), (0.0006, -0.0413, 8.589), (-0.0357, -0.0204, 7.981), (0.0006, -0.0413, 7.981), (-0.0357, -0.0204, 8.589), (3.136, -0.0159, 3.715), (3.1, -0.0369, 3.107), (3.136, -0.0159, 3.107), (3.1, -0.0369, 3.715), (0.0576, -0.0323, 0.07698), (0.0576, -0.0653, 0.8465), (0.0576, -0.0653, 0.07698), (0.0576, -0.0323, 0.8465), (0.0576, 0.0335, 0.07698), (0.0576, 0.0335, 0.8465), (0.0576, 0.0665, 0.07698), (0.0576, 0.0665, 0.8465), (3.1, 0.0469, 0.6753), (3.136, 0.026, 0.06728), (3.1, 0.0469, 0.06728), (3.136, 0.026, 0.6753), (2.973, 0.1325, 0.06728), (2.973, -0.1224, -0.2015), (2.973, -0.1224, 0.06728), (2.973, 0.1325, -0.2015), (0.0369, 0.0665, 0.8465), (0.0576, 0.0665, 0.07698), (0.0369, 0.0665, 0.07698), (0.0576, 0.0665, 0.8465), (3.136, -0.0159, 0.8368), (3.1, -0.0369, 0.6753), (3.136, -0.0159, 0.6753), (3.1, -0.0369, 1.283), (3.136, -0.0159, 1.283), (0.0369, 0.0665, 0.8465), (0.0369, 0.0216, 0.685), (0.0369, 0.0216, 0.8465), (0.0369, 0.0216, 0.07698), (0.0369, 0.0665, 0.07698), (3.136, -0.0159, 3.107), (3.1, -0.0369, 2.499), (3.136, -0.0159, 2.499), (3.1, -0.0369, 3.107), (0.0369, -0.0204, 0.8465), (0.0369, -0.0653, 0.07698), (0.0369, -0.0653, 0.8465), (0.0369, -0.0204, 0.07698), (0.0576, -0.0653, 0.8465), (0.0369, -0.0653, 0.07698), (0.0576, -0.0653, 0.07698), (0.0369, -0.0653, 0.8465), (0.0576, -0.0653, 0.8465), (0.0369, -0.0204, 0.8465), (0.0369, -0.0653, 0.8465), (0.0369, 0.0216, 0.8465), (0.0369, 0.0665, 0.8465), (0.0576, 0.0665, 0.8465), (3.136, -0.0159, 4.323), (3.1, -0.0369, 3.715), (3.136, -0.0159, 3.715), (3.1, -0.0369, 4.323), (3.136, -0.0159, 1.891), (3.1, -0.0369, 1.283), (3.136, -0.0159, 1.283), (3.1, -0.0369, 1.891), (3.136, -0.0159, 0.6753), (3.1, -0.0369, 0.06728), (3.136, -0.0159, 0.06728), (3.1, -0.0369, 0.6753), (-0.0357, 0.0216, 9.197), (0.0006, 0.0425, 8.589), (-0.0357, 0.0216, 8.589), (0.0006, 0.0425, 9.197), (-0.0357, -0.0653, 0.8465), (-0.0564, 0.0665, 0.8465), (-0.0564, -0.0653, 0.8465), (-0.0357, 0.0665, 0.8465), (-0.0564, 0.0665, 0.8465), (-0.0564, -0.0653, 0.07698), (-0.0564, -0.0653, 0.8465), (-0.0564, 0.0665, 0.07698), (-0.0564, 0.0665, 0.8465), (-0.0357, 0.0665, 0.07698), (-0.0564, 0.0665, 0.07698), (-0.0357, 0.0665, 0.8465), (-0.0357, 0.0665, 0.07698), (-0.0357, 0.0216, 0.685), (-0.0357, 0.0216, 0.07698), (-0.0357, 0.0216, 0.8465), (-0.0357, 0.0665, 0.8465), (-0.0357, -0.0204, 0.07698), (-0.0357, -0.0653, 0.8465), (-0.0357, -0.0653, 0.07698), (-0.0357, -0.0204, 0.8465), (-0.0357, -0.0653, 0.8465), (-0.0564, -0.0653, 0.07698), (-0.0357, -0.0653, 0.07698), (-0.0564, -0.0653, 0.8465)], [], [(0, 1, 2), (1, 0, 3), (4, 5, 6), (5, 4, 7), (8, 9, 10), (9, 8, 11), (12, 13, 14), (13, 12, 15), (16, 17, 18), (17, 16, 19), (17, 19, 20), (20, 19, 21), (21, 19, 22), (22, 19, 23), (23, 19, 24), (24, 19, 25), (25, 19, 26), (26, 19, 27), (18, 28, 29), (28, 18, 17), (29, 28, 30), (29, 30, 31), (29, 31, 32), (32, 31, 33), (29, 32, 27), (29, 27, 19), (34, 22, 23), (31, 30, 35), (36, 37, 38), (37, 36, 39), (39, 36, 40), (41, 42, 43), (42, 41, 44), (45, 46, 47), (46, 45, 48), (49, 50, 51), (50, 49, 52), (52, 49, 53), (53, 49, 54), (55, 56, 57), (56, 55, 58), (59, 60, 61), (60, 59, 62), (63, 64, 65), (64, 63, 66), (67, 68, 69), (68, 67, 70), (70, 67, 71), (72, 73, 74), (73, 72, 75), (76, 77, 78), (77, 76, 79), (80, 81, 82), (81, 80, 83), (84, 85, 86), (85, 84, 87), (88, 89, 90), (89, 88, 91), (91, 88, 92), (91, 92, 93), (93, 92, 94), (93, 94, 95), (96, 97, 98), (97, 96, 99), (100, 101, 102), (101, 100, 103), (104, 105, 106), (105, 104, 107), (108, 109, 110), (109, 108, 111), (112, 113, 114), (113, 112, 115), (116, 117, 118), (117, 116, 119), (120, 121, 122), (121, 120, 123), (124, 125, 126), (125, 124, 127), (128, 129, 130), (129, 128, 131), (132, 133, 134), (133, 132, 135), (136, 137, 138), (137, 136, 139), (140, 141, 142), (141, 140, 143), (144, 145, 146), (145, 144, 147), (148, 149, 150), (149, 148, 151), (152, 153, 154), (153, 152, 155), (156, 157, 158), (157, 156, 159), (159, 156, 160), (159, 160, 161), (162, 163, 164), (163, 162, 165), (166, 167, 168), (167, 166, 169), (170, 171, 172), (171, 170, 173), (174, 175, 176), (175, 174, 177), (178, 179, 180), (179, 178, 181), (182, 183, 184), (183, 182, 185), (186, 187, 188), (187, 186, 189), (190, 191, 192), (191, 190, 193), (194, 195, 196), (195, 194, 197), (198, 199, 200), (199, 198, 201), (202, 203, 204), (203, 202, 205), (206, 207, 208), (207, 206, 209), (210, 211, 212), (211, 210, 213), (214, 215, 216), (215, 214, 217), (218, 219, 220), (219, 218, 221), (222, 223, 224), (223, 222, 225), (226, 227, 228), (227, 226, 229), (230, 231, 232), (231, 230, 233), (234, 235, 236), (235, 234, 237), (238, 239, 240), (239, 238, 241), (242, 243, 244), (243, 242, 245), (246, 247, 248), (247, 246, 249), (250, 251, 252), (251, 250, 253), (254, 255, 256), (255, 254, 257), (258, 259, 260), (259, 258, 261), (262, 263, 264), (263, 262, 265), (266, 267, 268), (267, 266, 269), (270, 271, 272), (271, 270, 273), (274, 275, 276), (275, 274, 277), (278, 279, 280), (279, 278, 281), (282, 283, 284), (283, 282, 285), (286, 287, 288), (287, 286, 289), (290, 291, 292), (291, 290, 293), (294, 295, 296), (295, 294, 297), (298, 299, 300), (299, 298, 301), (302, 303, 304), (303, 302, 305), (306, 307, 308), (307, 306, 309), (310, 311, 312), (311, 310, 313), (314, 315, 316), (315, 314, 317), (318, 319, 320), (319, 318, 321), (322, 323, 324), (323, 322, 325), (326, 327, 328), (327, 326, 329), (330, 331, 332), (331, 330, 333), (334, 335, 336), (335, 334, 337), (338, 339, 340), (339, 338, 341), (342, 343, 344), (343, 342, 345), (346, 347, 348), (347, 346, 349), (350, 351, 352), (351, 350, 353), (354, 355, 356), (355, 354, 357), (358, 359, 360), (359, 358, 361), (362, 363, 364), (363, 362, 365), (366, 367, 368), (367, 366, 369), (370, 371, 372), (371, 370, 373), (374, 375, 376), (375, 374, 377), (378, 379, 380), (379, 378, 381), (382, 383, 384), (383, 382, 385), (386, 387, 388), (387, 386, 389), (390, 391, 392), (391, 390, 393), (394, 395, 396), (395, 394, 397), (398, 399, 400), (399, 398, 401), (402, 403, 404), (403, 402, 405), (406, 407, 408), (407, 406, 409), (410, 411, 412), (411, 410, 413), (414, 415, 416), (415, 414, 417), (418, 419, 420), (419, 418, 421), (422, 423, 424), (423, 422, 425), (425, 422, 426), (427, 428, 429), (428, 427, 430), (430, 427, 431), (432, 433, 434), (433, 432, 435), (436, 437, 438), (437, 436, 439), (439, 436, 440), (441, 442, 443), (442, 441, 444), (445, 446, 447), (446, 445, 448), (448, 445, 449), (450, 451, 452), (451, 450, 453), (454, 455, 456), (455, 454, 457), (458, 459, 460), (459, 458, 461), (462, 463, 464), (463, 462, 465), (466, 467, 468), (467, 466, 469), (470, 471, 472), (471, 470, 473), (474, 475, 476), (475, 474, 477), (478, 479, 480), (479, 478, 481), (482, 483, 484), (483, 482, 485), (486, 487, 488), (487, 486, 489), (490, 491, 492), (491, 490, 493), (494, 495, 496), (495, 494, 497), (498, 499, 500), (499, 498, 501), (501, 498, 502), (503, 504, 505), (504, 503, 506), (507, 508, 509), (508, 507, 510), (511, 512, 513), (512, 511, 514), (515, 516, 517), (516, 515, 518), (519, 520, 521), (520, 519, 522), (523, 524, 525), (524, 523, 526), (527, 528, 529), (528, 527, 530), (531, 532, 533), (532, 531, 534), (534, 531, 535), (536, 537, 538), (537, 536, 539), (540, 541, 542), (541, 540, 543), (544, 545, 546), (545, 544, 547), (547, 544, 548), (549, 550, 551), (550, 549, 552), (553, 554, 555), (554, 553, 556), (557, 558, 559), (558, 557, 560), (561, 562, 563), (562, 561, 564), (565, 566, 567), (566, 565, 568), (568, 565, 569), (570, 571, 572), (571, 570, 573), (574, 575, 576), (575, 574, 577), (578, 579, 580), (579, 578, 581), (582, 583, 584), (583, 582, 585), (586, 587, 588), (587, 586, 589), (590, 591, 592), (591, 590, 593), (594, 595, 596), (595, 594, 597), (598, 599, 600), (599, 598, 601), (602, 603, 604), (603, 602, 605), (606, 607, 608), (607, 606, 609), (609, 606, 610), (609, 610, 611), (612, 613, 614), (613, 612, 615), (616, 617, 618), (617, 616, 619), (620, 621, 622), (621, 620, 623), (624, 625, 626), (625, 624, 627), (628, 629, 630), (629, 628, 631), (632, 633, 634), (633, 632, 635), (636, 637, 638), (637, 636, 639), (640, 641, 642), (641, 640, 643), (641, 643, 644), (644, 643, 645), (645, 643, 646), (646, 643, 647), (647, 643, 648), (648, 643, 649), (649, 643, 650), (650, 643, 651), (642, 652, 653), (652, 642, 641), (653, 652, 654), (653, 654, 655), (653, 655, 656), (656, 655, 657), (653, 656, 651), (653, 651, 643), (658, 646, 647), (655, 654, 659), (660, 661, 662), (661, 660, 663), (664, 665, 666), (665, 664, 667), (668, 669, 670), (669, 668, 671), (672, 673, 674), (673, 672, 675), (676, 677, 678), (677, 676, 679), (680, 681, 682), (681, 680, 683), (684, 685, 686), (685, 684, 687), (688, 689, 690), (689, 688, 691), (692, 693, 694), (693, 692, 695), (695, 692, 696), (697, 698, 699), (698, 697, 700), (701, 702, 703), (702, 701, 704), (705, 706, 707), (706, 705, 708), (709, 710, 711), (710, 709, 712), (713, 714, 715), (714, 713, 716), (716, 713, 717), (717, 713, 718), (719, 720, 721), (720, 719, 722), (723, 724, 725), (724, 723, 726), (727, 728, 729), (728, 727, 730), (731, 732, 733), (732, 731, 734), (734, 731, 735), (736, 737, 738), (737, 736, 739), (740, 741, 742), (741, 740, 743), (744, 745, 746), (745, 744, 747), (747, 744, 748), (747, 748, 749), (749, 748, 750), (749, 750, 751), (752, 753, 754), (753, 752, 755), (756, 757, 758), (757, 756, 759), (760, 761, 762), (761, 760, 763), (764, 765, 766), (765, 764, 767), (768, 769, 770), (769, 768, 771), (772, 773, 774), (773, 772, 775), (776, 777, 778), (777, 776, 779), (780, 781, 782), (781, 780, 783), (784, 785, 786), (785, 784, 787), (788, 789, 790), (789, 788, 791), (792, 793, 794), (793, 792, 795), (796, 797, 798), (797, 796, 799), (800, 801, 802), (801, 800, 803), (804, 805, 806), (805, 804, 807), (808, 809, 810), (809, 808, 811), (812, 813, 814), (813, 812, 815), (816, 817, 818), (817, 816, 819), (820, 821, 822), (821, 820, 823), (824, 825, 826), (825, 824, 827), (828, 829, 830), (829, 828, 831), (832, 833, 834), (833, 832, 835), (836, 837, 838), (837, 836, 839), (840, 841, 842), (841, 840, 843), (844, 845, 846), (845, 844, 847), (848, 849, 850), (849, 848, 851), (852, 853, 854), (853, 852, 855), (856, 857, 858), (857, 856, 859), (860, 861, 862), (861, 860, 863), (864, 865, 866), (865, 864, 867), (868, 869, 870), (869, 868, 871), (872, 873, 874), (873, 872, 875), (876, 877, 878), (877, 876, 879), (880, 881, 882), (881, 880, 883), (884, 885, 886), (885, 884, 887), (888, 889, 890), (889, 888, 891), (892, 893, 894), (893, 892, 895), (896, 897, 898), (897, 896, 899), (900, 901, 902), (901, 900, 903), (904, 905, 906), (905, 904, 907), (908, 909, 910), (909, 908, 911), (912, 913, 914), (913, 912, 915), (916, 917, 918), (917, 916, 919), (920, 921, 922), (921, 920, 923), (924, 925, 926), (925, 924, 927), (928, 929, 930), (929, 928, 931), (932, 933, 934), (933, 932, 935), (936, 937, 938), (937, 936, 939), (940, 941, 942), (941, 940, 943), (944, 945, 946), (945, 944, 947), (948, 949, 950), (949, 948, 951), (952, 953, 954), (953, 952, 955), (956, 957, 958), (957, 956, 959), (960, 961, 962), (961, 960, 963), (964, 965, 966), (965, 964, 967), (968, 969, 970), (969, 968, 971), (972, 973, 974), (973, 972, 975), (976, 977, 978), (977, 976, 979), (980, 981, 982), (981, 980, 983), (984, 985, 986), (985, 984, 987), (988, 989, 990), (989, 988, 991), (992, 993, 994), (993, 992, 995), (996, 997, 998), (997, 996, 999), (1000, 1001, 1002), (1001, 1000, 1003), (1004, 1005, 1006), (1005, 1004, 1007), (1008, 1009, 1010), (1009, 1008, 1011), (1012, 1013, 1014), (1013, 1012, 1015), (1016, 1017, 1018), (1017, 1016, 1019), (1020, 1021, 1022), (1021, 1020, 1023), (1024, 1025, 1026), (1025, 1024, 1027), (1028, 1029, 1030), (1029, 1028, 1031), (1032, 1033, 1034), (1033, 1032, 1035), (1036, 1037, 1038), (1037, 1036, 1039), (1040, 1041, 1042), (1041, 1040, 1043), (1044, 1045, 1046), (1045, 1044, 1047), (1048, 1049, 1050), (1049, 1048, 1051), (1052, 1053, 1054), (1053, 1052, 1055), (1056, 1057, 1058), (1057, 1056, 1059), (1060, 1061, 1062), (1061, 1060, 1063), (1064, 1065, 1066), (1065, 1064, 1067), (1068, 1069, 1070), (1069, 1068, 1071), (1072, 1073, 1074), (1073, 1072, 1075), (1076, 1077, 1078), (1077, 1076, 1079), (1080, 1081, 1082), (1081, 1080, 1083), (1084, 1085, 1086), (1085, 1084, 1087), (1088, 1089, 1090), (1089, 1088, 1091), (1092, 1093, 1094), (1093, 1092, 1095), (1096, 1097, 1098), (1097, 1096, 1099), (1100, 1101, 1102), (1101, 1100, 1103), (1104, 1105, 1106), (1105, 1104, 1107), (1108, 1109, 1110), (1109, 1108, 1111), (1112, 1113, 1114), (1113, 1112, 1115), (1116, 1117, 1118), (1117, 1116, 1119), (1120, 1121, 1122), (1121, 1120, 1123), (1124, 1125, 1126), (1125, 1124, 1127), (1128, 1129, 1130), (1129, 1128, 1131), (1132, 1133, 1134), (1133, 1132, 1135), (1136, 1137, 1138), (1137, 1136, 1139), (1140, 1141, 1142), (1141, 1140, 1143), (1144, 1145, 1146), (1145, 1144, 1147), (1148, 1149, 1150), (1149, 1148, 1151), (1152, 1153, 1154), (1153, 1152, 1155), (1155, 1152, 1156), (1157, 1158, 1159), (1158, 1157, 1160), (1161, 1162, 1163), (1162, 1161, 1164), (1165, 1166, 1167), (1166, 1165, 1168), (1168, 1165, 1169), (1170, 1171, 1172), (1171, 1170, 1173), (1173, 1170, 1174), (1175, 1176, 1177), (1176, 1175, 1178), (1179, 1180, 1181), (1180, 1179, 1182), (1183, 1184, 1185), (1184, 1183, 1186), (1187, 1188, 1189), (1188, 1187, 1190), (1191, 1192, 1193), (1192, 1191, 1194), (1195, 1196, 1197), (1196, 1195, 1198), (1199, 1200, 1201), (1200, 1199, 1202), (1203, 1204, 1205), (1204, 1203, 1206), (1207, 1208, 1209), (1208, 1207, 1210), (1211, 1212, 1213), (1212, 1211, 1214), (1215, 1216, 1217), (1216, 1215, 1218), (1219, 1220, 1221), (1220, 1219, 1222), (1223, 1224, 1225), (1224, 1223, 1226), (1227, 1228, 1229), (1228, 1227, 1230), (1231, 1232, 1233), (1232, 1231, 1234), (1235, 1236, 1237), (1236, 1235, 1238), (1239, 1240, 1241), (1240, 1239, 1242), (1243, 1244, 1245), (1244, 1243, 1246), (1247, 1248, 1249), (1248, 1247, 1250), (1251, 1252, 1253), (1252, 1251, 1254), (1255, 1256, 1257), (1256, 1255, 1258), (1259, 1260, 1261), (1260, 1259, 1262), (1263, 1264, 1265), (1264, 1263, 1266), (1267, 1268, 1269), (1268, 1267, 1270), (1271, 1272, 1273), (1272, 1271, 1274), (1275, 1276, 1277), (1276, 1275, 1278), (1279, 1280, 1281), (1280, 1279, 1282), (1283, 1284, 1285), (1284, 1283, 1286), (1287, 1288, 1289), (1288, 1287, 1290), (1288, 1290, 1291), (1291, 1290, 1292), (1292, 1290, 1293), (1293, 1290, 1294), (1294, 1290, 1295), (1295, 1290, 1296), (1296, 1290, 1297), (1297, 1290, 1298), (1289, 1299, 1300), (1299, 1289, 1288), (1300, 1299, 1301), (1300, 1301, 1302), (1300, 1302, 1303), (1303, 1302, 1304), (1300, 1303, 1298), (1300, 1298, 1290), (1305, 1293, 1294), (1302, 1301, 1306), (1307, 1308, 1309), (1308, 1307, 1310), (1311, 1312, 1313), (1312, 1311, 1314), (1315, 1316, 1317), (1316, 1315, 1318), (1319, 1320, 1321), (1320, 1319, 1322), (1323, 1324, 1325), (1324, 1323, 1326), (1327, 1328, 1329), (1328, 1327, 1330), (1331, 1332, 1333), (1332, 1331, 1334), (1334, 1331, 1335), (1334, 1335, 1336), (1337, 1338, 1339), (1338, 1337, 1340), (1341, 1342, 1343), (1342, 1341, 1344), (1345, 1346, 1347), (1346, 1345, 1348), (1348, 1345, 1349), (1348, 1349, 1350), (1350, 1349, 1351), (1350, 1351, 1352), (1353, 1354, 1355), (1354, 1353, 1356), (1357, 1358, 1359), (1358, 1357, 1360), (1361, 1362, 1363), (1362, 1361, 1364), (1365, 1366, 1367), (1366, 1365, 1368), (1368, 1365, 1369), (1370, 1371, 1372), (1371, 1370, 1373), (1373, 1370, 1374), (1375, 1376, 1377), (1376, 1375, 1378), (1379, 1380, 1381), (1380, 1379, 1382), (1383, 1384, 1385), (1384, 1383, 1386), (1387, 1388, 1389), (1388, 1387, 1390), (1390, 1387, 1391), (1391, 1387, 1392), (1393, 1394, 1395), (1394, 1393, 1396), (1397, 1398, 1399), (1398, 1397, 1400), (1401, 1402, 1403), (1402, 1401, 1404), (1405, 1406, 1407), (1406, 1405, 1408), (1409, 1410, 1411), (1410, 1409, 1412), (1413, 1414, 1415), (1414, 1413, 1416), (1417, 1418, 1419), (1418, 1417, 1420), (1421, 1422, 1423), (1422, 1421, 1424), (1424, 1421, 1425), (1426, 1427, 1428), (1427, 1426, 1429), (1430, 1431, 1432), (1431, 1430, 1433)])
_uv = me_aa_lod_100_mesh.uv_layers.new(name='UVMap')
_uv.uv.foreach_set('vector', [0.3211, 0.8355, 0.3184, 0.7829, 0.3211, 0.7829, 0.3184, 0.7829, 0.3211, 0.8355, 0.3184, 0.8355, 0.3383, 0.791, 0.337, 0.8078, 0.337, 0.791, 0.337, 0.8078, 0.3383, 0.791, 0.3383, 0.8078, 0.3383, 0.7715, 0.3716, 0.7883, 0.3383, 0.7883, 0.3716, 0.7883, 0.3383, 0.7715, 0.3716, 0.7715, 0.3383, 0.8104, 0.3716, 0.8078, 0.3716, 0.8104, 0.3716, 0.8078, 0.3383, 0.8104, 0.3383, 0.8078, 0.7188, 0.3856, 0.7233, 0.3934, 0.7188, 0.4181, 0.7233, 0.3934, 0.7188, 0.3856, 0.7351, 0.3856, 0.7233, 0.3934, 0.7351, 0.3856, 0.7246, 0.3934, 0.7246, 0.3934, 0.7351, 0.3856, 0.7246, 0.3991, 0.7246, 0.3991, 0.7351, 0.3856, 0.7269, 0.3965, 0.7269, 0.3965, 0.7351, 0.3856, 0.7293, 0.3934, 0.7293, 0.3934, 0.7351, 0.3856, 0.7306, 0.3934, 0.7306, 0.3934, 0.7351, 0.3856, 0.7306, 0.3976, 0.7306, 0.3976, 0.7351, 0.3856, 0.7306, 0.406, 0.7306, 0.406, 0.7351, 0.3856, 0.7306, 0.4102, 0.7188, 0.4181, 0.7233, 0.4102, 0.7351, 0.4181, 0.7233, 0.4102, 0.7188, 0.4181, 0.7233, 0.3934, 0.7351, 0.4181, 0.7233, 0.4102, 0.7246, 0.4102, 0.7351, 0.4181, 0.7246, 0.4102, 0.7269, 0.4072, 0.7351, 0.4181, 0.7269, 0.4072, 0.7293, 0.4102, 0.7293, 0.4102, 0.7269, 0.4072, 0.7293, 0.4045, 0.7351, 0.4181, 0.7293, 0.4102, 0.7306, 0.4102, 0.7351, 0.4181, 0.7306, 0.4102, 0.7351, 0.3856, 0.7293, 0.3991, 0.7269, 0.3965, 0.7293, 0.3934, 0.7269, 0.4072, 0.7246, 0.4102, 0.7246, 0.4045, 0.3716, 0.8078, 0.3453, 0.802, 0.3716, 0.802, 0.3453, 0.802, 0.3716, 0.8078, 0.3383, 0.802, 0.3383, 0.802, 0.3716, 0.8078, 0.3383, 0.8078, 0.3716, 0.7967, 0.3383, 0.791, 0.3716, 0.791, 0.3383, 0.791, 0.3716, 0.7967, 0.3383, 0.7967, 0.3383, 0.791, 0.3716, 0.7883, 0.3716, 0.791, 0.3716, 0.7883, 0.3383, 0.791, 0.3383, 0.7883, 0.3383, 0.791, 0.337, 0.7967, 0.337, 0.791, 0.337, 0.7967, 0.3383, 0.791, 0.337, 0.802, 0.337, 0.802, 0.3383, 0.791, 0.337, 0.8078, 0.337, 0.8078, 0.3383, 0.791, 0.3383, 0.8078, 0.3383, 0.791, 0.3716, 0.7883, 0.3716, 0.791, 0.3716, 0.7883, 0.3383, 0.791, 0.3383, 0.7883, 0.3383, 0.7826, 0.3716, 0.7883, 0.3383, 0.7883, 0.3716, 0.7883, 0.3383, 0.7826, 0.3716, 0.7826, 0.7188, 0.4181, 0.7351, 0.4413, 0.7188, 0.4413, 0.7351, 0.4413, 0.7188, 0.4181, 0.7351, 0.4181, 0.3383, 0.8104, 0.3453, 0.8162, 0.3383, 0.8162, 0.3453, 0.8162, 0.3383, 0.8104, 0.3716, 0.8162, 0.3716, 0.8162, 0.3383, 0.8104, 0.3716, 0.8104, 0.7467, 0.4181, 0.7351, 0.3856, 0.7467, 0.3856, 0.7351, 0.3856, 0.7467, 0.4181, 0.7351, 0.4181, 0.3383, 0.8104, 0.3716, 0.8078, 0.3716, 0.8104, 0.3716, 0.8078, 0.3383, 0.8104, 0.3383, 0.8078, 0.7351, 0.3856, 0.7188, 0.3623, 0.7351, 0.3623, 0.7188, 0.3623, 0.7351, 0.3856, 0.7188, 0.3856, 0.7188, 0.4181, 0.7072, 0.3856, 0.7188, 0.3856, 0.7072, 0.3856, 0.7188, 0.4181, 0.7072, 0.4181, 0.3716, 0.7952, 0.3383, 0.791, 0.3716, 0.791, 0.3383, 0.791, 0.3716, 0.7952, 0.3383, 0.7952, 0.3383, 0.7952, 0.3716, 0.7952, 0.3716, 0.8036, 0.3383, 0.7952, 0.3716, 0.8036, 0.3383, 0.8036, 0.3383, 0.8036, 0.3716, 0.8036, 0.3716, 0.8078, 0.3383, 0.8036, 0.3716, 0.8078, 0.3383, 0.8078, 0.3103, 0.2905, 0.3076, 0.2379, 0.3103, 0.2379, 0.3076, 0.2379, 0.3103, 0.2905, 0.3076, 0.2905, 0.3264, 0.8355, 0.3237, 0.7829, 0.3264, 0.7829, 0.3237, 0.7829, 0.3264, 0.8355, 0.3237, 0.8355, 0.3049, 0.2905, 0.3076, 0.2379, 0.3076, 0.2905, 0.3076, 0.2379, 0.3049, 0.2905, 0.3049, 0.2379, 0.3211, 0.8355, 0.3237, 0.7829, 0.3237, 0.8355, 0.3237, 0.7829, 0.3211, 0.8355, 0.3211, 0.7829, 0.3049, 0.2905, 0.3023, 0.2379, 0.3049, 0.2379, 0.3023, 0.2379, 0.3049, 0.2905, 0.3023, 0.2905, 0.3023, 0.2905, 0.2996, 0.2379, 0.3023, 0.2379, 0.2996, 0.2379, 0.3023, 0.2905, 0.2996, 0.2905, 0.3427, 0.8403, 0.3401, 0.7877, 0.3427, 0.7877, 0.3401, 0.7877, 0.3427, 0.8403, 0.3401, 0.8403, 0.2996, 0.2379, 0.2969, 0.2905, 0.2969, 0.2379, 0.2969, 0.2905, 0.2996, 0.2379, 0.2996, 0.2905, 0.3401, 0.7877, 0.3374, 0.8403, 0.3374, 0.7877, 0.3374, 0.8403, 0.3401, 0.7877, 0.3401, 0.8403, 0.3452, 0.3689, 0.3426, 0.4215, 0.3426, 0.3689, 0.3426, 0.4215, 0.3452, 0.3689, 0.3452, 0.4215, 0.3314, 0.8193, 0.3287, 0.8719, 0.3287, 0.8193, 0.3287, 0.8719, 0.3314, 0.8193, 0.3314, 0.8719, 0.3156, 0.3431, 0.313, 0.3957, 0.313, 0.3431, 0.313, 0.3957, 0.3156, 0.3431, 0.3156, 0.3957, 0.3479, 0.4215, 0.3452, 0.3689, 0.3479, 0.3689, 0.3452, 0.3689, 0.3479, 0.4215, 0.3452, 0.4215, 0.3341, 0.8719, 0.3314, 0.8193, 0.3341, 0.8193, 0.3314, 0.8193, 0.3341, 0.8719, 0.3314, 0.8719, 0.3023, 0.3957, 0.2996, 0.3431, 0.3023, 0.3431, 0.2996, 0.3431, 0.3023, 0.3957, 0.2996, 0.3957, 0.3049, 0.405, 0.3049, 0.3957, 0.3063, 0.4003, 0.3049, 0.3957, 0.3049, 0.405, 0.3023, 0.3957, 0.3023, 0.3957, 0.3049, 0.405, 0.3023, 0.405, 0.3023, 0.3957, 0.3023, 0.405, 0.3009, 0.4003, 0.3506, 0.4215, 0.3479, 0.3689, 0.3506, 0.3689, 0.3479, 0.3689, 0.3506, 0.4215, 0.3479, 0.4215, 0.3506, 0.9643, 0.3479, 0.9117, 0.3506, 0.9117, 0.3479, 0.9117, 0.3506, 0.9643, 0.3479, 0.9643, 0.3049, 0.3957, 0.3023, 0.3431, 0.3049, 0.3431, 0.3023, 0.3431, 0.3049, 0.3957, 0.3023, 0.3957, 0.3506, 0.4215, 0.3533, 0.3689, 0.3533, 0.4215, 0.3533, 0.3689, 0.3506, 0.4215, 0.3506, 0.3689, 0.3478, 0.9643, 0.3505, 0.9117, 0.3505, 0.9643, 0.3505, 0.9117, 0.3478, 0.9643, 0.3478, 0.9117, 0.3049, 0.3957, 0.3076, 0.3431, 0.3076, 0.3957, 0.3076, 0.3431, 0.3049, 0.3957, 0.3049, 0.3431, 0.3399, 0.4215, 0.3372, 0.3689, 0.3399, 0.3689, 0.3372, 0.3689, 0.3399, 0.4215, 0.3372, 0.4215, 0.3532, 0.9643, 0.3505, 0.9117, 0.3532, 0.9117, 0.3505, 0.9117, 0.3532, 0.9643, 0.3505, 0.9643, 0.3413, 0.2996, 0.3386, 0.247, 0.3413, 0.247, 0.3386, 0.247, 0.3413, 0.2996, 0.3386, 0.2996, 0.3103, 0.3957, 0.3076, 0.3431, 0.3103, 0.3431, 0.3076, 0.3431, 0.3103, 0.3957, 0.3076, 0.3957, 0.3353, 0.8099, 0.3327, 0.7573, 0.3353, 0.7573, 0.3327, 0.7573, 0.3353, 0.8099, 0.3327, 0.8099, 0.2683, 0.1625, 0.2656, 0.2151, 0.2656, 0.1625, 0.2656, 0.2151, 0.2683, 0.1625, 0.2683, 0.2151, 0.338, 0.8099, 0.3353, 0.7573, 0.338, 0.7573, 0.3353, 0.7573, 0.338, 0.8099, 0.3353, 0.8099, 0.3273, 0.8099, 0.3246, 0.7573, 0.3273, 0.7573, 0.3246, 0.7573, 0.3273, 0.8099, 0.3246, 0.8099, 0.3481, 0.8065, 0.3454, 0.8591, 0.3454, 0.8065, 0.3454, 0.8591, 0.3481, 0.8065, 0.3481, 0.8591, 0.3479, 0.3163, 0.3452, 0.2637, 0.3479, 0.2637, 0.3452, 0.2637, 0.3479, 0.3163, 0.3452, 0.3163, 0.3508, 0.8591, 0.3481, 0.8065, 0.3508, 0.8065, 0.3481, 0.8065, 0.3508, 0.8591, 0.3481, 0.8591, 0.3303, 0.8234, 0.3276, 0.7708, 0.3303, 0.7708, 0.3276, 0.7708, 0.3303, 0.8234, 0.3276, 0.8234, 0.3506, 0.3163, 0.3479, 0.2637, 0.3506, 0.2637, 0.3479, 0.2637, 0.3506, 0.3163, 0.3479, 0.3163, 0.3506, 0.8591, 0.3479, 0.8065, 0.3506, 0.8065, 0.3479, 0.8065, 0.3506, 0.8591, 0.3479, 0.8591, 0.3506, 0.3163, 0.3533, 0.2637, 0.3533, 0.3163, 0.3533, 0.2637, 0.3506, 0.3163, 0.3506, 0.2637, 0.3287, 0.8719, 0.3261, 0.8193, 0.3287, 0.8193, 0.3261, 0.8193, 0.3287, 0.8719, 0.3261, 0.8719, 0.3506, 0.8591, 0.3533, 0.8065, 0.3533, 0.8591, 0.3533, 0.8065, 0.3506, 0.8591, 0.3506, 0.8065, 0.3214, 0.8209, 0.3187, 0.7683, 0.3214, 0.7683, 0.3187, 0.7683, 0.3214, 0.8209, 0.3187, 0.8209, 0.2629, 0.2151, 0.2602, 0.1625, 0.2629, 0.1625, 0.2602, 0.1625, 0.2629, 0.2151, 0.2602, 0.2151, 0.3374, 0.8403, 0.3347, 0.7877, 0.3374, 0.7877, 0.3347, 0.7877, 0.3374, 0.8403, 0.3347, 0.8403, 0.3386, 0.4048, 0.336, 0.3522, 0.3386, 0.3522, 0.336, 0.3522, 0.3386, 0.4048, 0.336, 0.4048, 0.3333, 0.4048, 0.336, 0.3522, 0.336, 0.4048, 0.336, 0.3522, 0.3333, 0.4048, 0.3333, 0.3522, 0.3493, 0.4048, 0.3467, 0.3522, 0.3493, 0.3522, 0.3467, 0.3522, 0.3493, 0.4048, 0.3467, 0.4048, 0.313, 0.3957, 0.3103, 0.3431, 0.313, 0.3431, 0.3103, 0.3431, 0.313, 0.3957, 0.3103, 0.3957, 0.3467, 0.4048, 0.344, 0.3522, 0.3467, 0.3522, 0.344, 0.3522, 0.3467, 0.4048, 0.344, 0.4048, 0.344, 0.3522, 0.3413, 0.4048, 0.3413, 0.3522, 0.3413, 0.4048, 0.344, 0.3522, 0.344, 0.4048, 0.3313, 0.8056, 0.3287, 0.8582, 0.3287, 0.8056, 0.3287, 0.8582, 0.3313, 0.8056, 0.3313, 0.8582, 0.313, 0.2905, 0.3103, 0.2379, 0.313, 0.2379, 0.3103, 0.2379, 0.313, 0.2905, 0.3103, 0.2905, 0.3479, 0.7539, 0.3453, 0.7013, 0.3479, 0.7013, 0.3453, 0.7013, 0.3479, 0.7539, 0.3453, 0.7539, 0.3506, 0.7539, 0.3479, 0.7013, 0.3506, 0.7013, 0.3479, 0.7013, 0.3506, 0.7539, 0.3479, 0.7539, 0.3506, 0.7539, 0.3533, 0.7013, 0.3533, 0.7539, 0.3533, 0.7013, 0.3506, 0.7539, 0.3506, 0.7013, 0.3241, 0.8209, 0.3214, 0.7683, 0.3241, 0.7683, 0.3214, 0.7683, 0.3241, 0.8209, 0.3214, 0.8209, 0.3276, 0.8234, 0.3249, 0.7708, 0.3276, 0.7708, 0.3249, 0.7708, 0.3276, 0.8234, 0.3249, 0.8234, 0.2629, 0.9521, 0.2602, 0.8995, 0.2629, 0.8995, 0.2602, 0.8995, 0.2629, 0.9521, 0.2602, 0.9521, 0.2788, 0.3976, 0.2762, 0.345, 0.2788, 0.345, 0.2762, 0.345, 0.2788, 0.3976, 0.2762, 0.3976, 0.3426, 0.4215, 0.3399, 0.3689, 0.3426, 0.3689, 0.3399, 0.3689, 0.3426, 0.4215, 0.3399, 0.4215, 0.3292, 0.9464, 0.3318, 0.8938, 0.3318, 0.9464, 0.3318, 0.8938, 0.3292, 0.9464, 0.3292, 0.8938, 0.2735, 0.3976, 0.2762, 0.345, 0.2762, 0.3976, 0.2762, 0.345, 0.2735, 0.3976, 0.2735, 0.345, 0.2735, 0.3976, 0.2708, 0.345, 0.2735, 0.345, 0.2708, 0.345, 0.2735, 0.3976, 0.2708, 0.3976, 0.2656, 0.2151, 0.2629, 0.1625, 0.2656, 0.1625, 0.2629, 0.1625, 0.2656, 0.2151, 0.2629, 0.2151, 0.3292, 0.9464, 0.3265, 0.8938, 0.3292, 0.8938, 0.3265, 0.8938, 0.3292, 0.9464, 0.3265, 0.9464, 0.3265, 0.9464, 0.3238, 0.8938, 0.3265, 0.8938, 0.3238, 0.8938, 0.3265, 0.9464, 0.3238, 0.9464, 0.2708, 0.3976, 0.2681, 0.345, 0.2708, 0.345, 0.2681, 0.345, 0.2708, 0.3976, 0.2681, 0.3976, 0.2762, 0.3604, 0.2735, 0.3078, 0.2762, 0.3078, 0.2735, 0.3078, 0.2762, 0.3604, 0.2735, 0.3604, 0.344, 0.247, 0.3413, 0.2996, 0.3413, 0.247, 0.3413, 0.2996, 0.344, 0.247, 0.344, 0.2996, 0.3238, 0.8938, 0.3211, 0.9464, 0.3211, 0.8938, 0.3211, 0.9464, 0.3238, 0.8938, 0.3238, 0.9464, 0.3329, 0.7708, 0.3303, 0.8234, 0.3303, 0.7708, 0.3303, 0.8234, 0.3329, 0.7708, 0.3329, 0.8234, 0.3413, 0.4048, 0.3386, 0.3522, 0.3413, 0.3522, 0.3386, 0.3522, 0.3413, 0.4048, 0.3386, 0.4048, 0.334, 0.8582, 0.3313, 0.8056, 0.334, 0.8056, 0.3313, 0.8056, 0.334, 0.8582, 0.3313, 0.8582, 0.3367, 0.8582, 0.334, 0.8056, 0.3367, 0.8056, 0.334, 0.8056, 0.3367, 0.8582, 0.334, 0.8582, 0.3206, 0.8582, 0.3233, 0.8056, 0.3233, 0.8582, 0.3233, 0.8056, 0.3206, 0.8582, 0.3206, 0.8056, 0.3287, 0.8582, 0.326, 0.8056, 0.3287, 0.8056, 0.326, 0.8056, 0.3287, 0.8582, 0.326, 0.8582, 0.326, 0.8582, 0.3233, 0.8056, 0.326, 0.8056, 0.3233, 0.8056, 0.326, 0.8582, 0.3233, 0.8582, 0.3237, 0.8412, 0.321, 0.7886, 0.3237, 0.7886, 0.321, 0.7886, 0.3237, 0.8412, 0.321, 0.8412, 0.3184, 0.8412, 0.321, 0.7886, 0.321, 0.8412, 0.321, 0.7886, 0.3184, 0.8412, 0.3184, 0.7886, 0.2656, 0.9521, 0.2629, 0.8995, 0.2656, 0.8995, 0.2629, 0.8995, 0.2656, 0.9521, 0.2629, 0.9521, 0.3344, 0.8412, 0.3317, 0.7886, 0.3344, 0.7886, 0.3317, 0.7886, 0.3344, 0.8412, 0.3317, 0.8412, 0.3317, 0.8412, 0.3291, 0.7886, 0.3317, 0.7886, 0.3291, 0.7886, 0.3317, 0.8412, 0.3291, 0.8412, 0.3291, 0.7886, 0.3264, 0.8412, 0.3264, 0.7886, 0.3264, 0.8412, 0.3291, 0.7886, 0.3291, 0.8412, 0.3232, 0.3513, 0.3206, 0.3373, 0.3232, 0.3373, 0.3206, 0.3373, 0.3232, 0.3513, 0.3206, 0.3899, 0.3206, 0.3899, 0.3232, 0.3513, 0.3232, 0.3899, 0.3206, 0.3899, 0.3179, 0.3373, 0.3206, 0.3373, 0.3179, 0.3373, 0.3206, 0.3899, 0.3179, 0.3513, 0.3179, 0.3513, 0.3206, 0.3899, 0.3179, 0.3899, 0.3313, 0.3899, 0.3339, 0.3513, 0.3339, 0.3899, 0.3339, 0.3513, 0.3313, 0.3899, 0.3313, 0.3513, 0.3313, 0.3513, 0.3286, 0.3373, 0.3313, 0.3373, 0.3286, 0.3373, 0.3313, 0.3513, 0.3286, 0.3899, 0.3286, 0.3899, 0.3313, 0.3513, 0.3313, 0.3899, 0.3264, 0.8412, 0.3237, 0.7886, 0.3264, 0.7886, 0.3237, 0.7886, 0.3264, 0.8412, 0.3237, 0.8412, 0.2996, 0.3388, 0.2969, 0.2862, 0.2996, 0.2862, 0.2969, 0.2862, 0.2996, 0.3388, 0.2969, 0.3001, 0.2969, 0.3001, 0.2996, 0.3388, 0.2969, 0.3388, 0.3259, 0.3513, 0.3232, 0.3899, 0.3232, 0.3513, 0.3232, 0.3899, 0.3259, 0.3513, 0.3259, 0.3899, 0.2969, 0.3914, 0.2942, 0.444, 0.2942, 0.3914, 0.2942, 0.444, 0.2969, 0.3914, 0.2969, 0.444, 0.33, 0.8099, 0.3273, 0.7573, 0.33, 0.7573, 0.3273, 0.7573, 0.33, 0.8099, 0.3273, 0.8099, 0.2996, 0.444, 0.2969, 0.3914, 0.2996, 0.3914, 0.2969, 0.3914, 0.2996, 0.444, 0.2969, 0.444, 0.3022, 0.444, 0.2996, 0.3914, 0.3022, 0.3914, 0.2996, 0.3914, 0.3022, 0.444, 0.2996, 0.444, 0.2735, 0.3604, 0.2709, 0.3078, 0.2735, 0.3078, 0.2709, 0.3078, 0.2735, 0.3604, 0.2709, 0.3604, 0.3022, 0.444, 0.3049, 0.3914, 0.3049, 0.444, 0.3049, 0.3914, 0.3022, 0.444, 0.3022, 0.3914, 0.3022, 0.444, 0.3049, 0.3914, 0.3049, 0.444, 0.3049, 0.3914, 0.3022, 0.444, 0.3022, 0.3914, 0.2735, 0.3604, 0.2709, 0.3078, 0.2735, 0.3078, 0.2709, 0.3078, 0.2735, 0.3604, 0.2709, 0.3604, 0.33, 0.8099, 0.3273, 0.7573, 0.33, 0.7573, 0.3273, 0.7573, 0.33, 0.8099, 0.3273, 0.8099, 0.3022, 0.444, 0.2996, 0.3914, 0.3022, 0.3914, 0.2996, 0.3914, 0.3022, 0.444, 0.2996, 0.444, 0.3264, 0.8412, 0.3237, 0.7886, 0.3264, 0.7886, 0.3237, 0.7886, 0.3264, 0.8412, 0.3237, 0.8412, 0.3232, 0.3513, 0.3206, 0.3373, 0.3232, 0.3373, 0.3206, 0.3373, 0.3232, 0.3513, 0.3206, 0.3899, 0.3206, 0.3899, 0.3232, 0.3513, 0.3232, 0.3899, 0.2996, 0.444, 0.2969, 0.3914, 0.2996, 0.3914, 0.2969, 0.3914, 0.2996, 0.444, 0.2969, 0.444, 0.2969, 0.3914, 0.2942, 0.444, 0.2942, 0.3914, 0.2942, 0.444, 0.2969, 0.3914, 0.2969, 0.444, 0.2656, 0.9521, 0.2629, 0.8995, 0.2656, 0.8995, 0.2629, 0.8995, 0.2656, 0.9521, 0.2629, 0.9521, 0.3287, 0.8582, 0.326, 0.8056, 0.3287, 0.8056, 0.326, 0.8056, 0.3287, 0.8582, 0.326, 0.8582, 0.3259, 0.3513, 0.3232, 0.3899, 0.3232, 0.3513, 0.3232, 0.3899, 0.3259, 0.3513, 0.3259, 0.3899, 0.3413, 0.4048, 0.3386, 0.3522, 0.3413, 0.3522, 0.3386, 0.3522, 0.3413, 0.4048, 0.3386, 0.4048, 0.2762, 0.3604, 0.2735, 0.3078, 0.2762, 0.3078, 0.2735, 0.3078, 0.2762, 0.3604, 0.2735, 0.3604, 0.2996, 0.3388, 0.2969, 0.2862, 0.2996, 0.2862, 0.2969, 0.2862, 0.2996, 0.3388, 0.2969, 0.3001, 0.2969, 0.3001, 0.2996, 0.3388, 0.2969, 0.3388, 0.2656, 0.2151, 0.2629, 0.1625, 0.2656, 0.1625, 0.2629, 0.1625, 0.2656, 0.2151, 0.2629, 0.2151, 0.3426, 0.4215, 0.3399, 0.3689, 0.3426, 0.3689, 0.3399, 0.3689, 0.3426, 0.4215, 0.3399, 0.4215, 0.3313, 0.3513, 0.3286, 0.3373, 0.3313, 0.3373, 0.3286, 0.3373, 0.3313, 0.3513, 0.3286, 0.3899, 0.3286, 0.3899, 0.3313, 0.3513, 0.3313, 0.3899, 0.3241, 0.8209, 0.3214, 0.7683, 0.3241, 0.7683, 0.3214, 0.7683, 0.3241, 0.8209, 0.3214, 0.8209, 0.313, 0.2905, 0.3103, 0.2379, 0.313, 0.2379, 0.3103, 0.2379, 0.313, 0.2905, 0.3103, 0.2905, 0.3313, 0.3899, 0.3339, 0.3513, 0.3339, 0.3899, 0.3339, 0.3513, 0.3313, 0.3899, 0.3313, 0.3513, 0.313, 0.3957, 0.3103, 0.3431, 0.313, 0.3431, 0.3103, 0.3431, 0.313, 0.3957, 0.3103, 0.3957, 0.3206, 0.3899, 0.3179, 0.3373, 0.3206, 0.3373, 0.3179, 0.3373, 0.3206, 0.3899, 0.3179, 0.3513, 0.3179, 0.3513, 0.3206, 0.3899, 0.3179, 0.3899, 0.3374, 0.8403, 0.3347, 0.7877, 0.3374, 0.7877, 0.3347, 0.7877, 0.3374, 0.8403, 0.3347, 0.8403, 0.3303, 0.8234, 0.3276, 0.7708, 0.3303, 0.7708, 0.3276, 0.7708, 0.3303, 0.8234, 0.3276, 0.8234, 0.3291, 0.7886, 0.3264, 0.8412, 0.3264, 0.7886, 0.3264, 0.8412, 0.3291, 0.7886, 0.3291, 0.8412, 0.3273, 0.8099, 0.3246, 0.7573, 0.3273, 0.7573, 0.3246, 0.7573, 0.3273, 0.8099, 0.3246, 0.8099, 0.338, 0.8099, 0.3353, 0.7573, 0.338, 0.7573, 0.3353, 0.7573, 0.338, 0.8099, 0.3353, 0.8099, 0.3317, 0.8412, 0.3291, 0.7886, 0.3317, 0.7886, 0.3291, 0.7886, 0.3317, 0.8412, 0.3291, 0.8412, 0.3353, 0.8099, 0.3327, 0.7573, 0.3353, 0.7573, 0.3327, 0.7573, 0.3353, 0.8099, 0.3327, 0.8099, 0.3413, 0.2996, 0.3386, 0.247, 0.3413, 0.247, 0.3386, 0.247, 0.3413, 0.2996, 0.3386, 0.2996, 0.3344, 0.8412, 0.3317, 0.7886, 0.3344, 0.7886, 0.3317, 0.7886, 0.3344, 0.8412, 0.3317, 0.8412, 0.3049, 0.405, 0.3049, 0.3957, 0.3063, 0.4003, 0.3049, 0.3957, 0.3049, 0.405, 0.3023, 0.3957, 0.3023, 0.3957, 0.3049, 0.405, 0.3023, 0.405, 0.3023, 0.3957, 0.3023, 0.405, 0.3009, 0.4003, 0.7188, 0.4181, 0.7072, 0.3856, 0.7188, 0.3856, 0.7072, 0.3856, 0.7188, 0.4181, 0.7072, 0.4181, 0.3184, 0.8412, 0.321, 0.7886, 0.321, 0.8412, 0.321, 0.7886, 0.3184, 0.8412, 0.3184, 0.7886, 0.7351, 0.3856, 0.7188, 0.3623, 0.7351, 0.3623, 0.7188, 0.3623, 0.7351, 0.3856, 0.7188, 0.3856, 0.3237, 0.8412, 0.321, 0.7886, 0.3237, 0.7886, 0.321, 0.7886, 0.3237, 0.8412, 0.321, 0.8412, 0.7467, 0.4181, 0.7351, 0.3856, 0.7467, 0.3856, 0.7351, 0.3856, 0.7467, 0.4181, 0.7351, 0.4181, 0.7188, 0.4181, 0.7351, 0.4413, 0.7188, 0.4413, 0.7351, 0.4413, 0.7188, 0.4181, 0.7351, 0.4181, 0.326, 0.8582, 0.3233, 0.8056, 0.326, 0.8056, 0.3233, 0.8056, 0.326, 0.8582, 0.3233, 0.8582, 0.7188, 0.3856, 0.7233, 0.3934, 0.7188, 0.4181, 0.7233, 0.3934, 0.7188, 0.3856, 0.7351, 0.3856, 0.7233, 0.3934, 0.7351, 0.3856, 0.7246, 0.3934, 0.7246, 0.3934, 0.7351, 0.3856, 0.7246, 0.3991, 0.7246, 0.3991, 0.7351, 0.3856, 0.7269, 0.3965, 0.7269, 0.3965, 0.7351, 0.3856, 0.7293, 0.3934, 0.7293, 0.3934, 0.7351, 0.3856, 0.7306, 0.3934, 0.7306, 0.3934, 0.7351, 0.3856, 0.7306, 0.3976, 0.7306, 0.3976, 0.7351, 0.3856, 0.7306, 0.406, 0.7306, 0.406, 0.7351, 0.3856, 0.7306, 0.4102, 0.7188, 0.4181, 0.7233, 0.4102, 0.7351, 0.4181, 0.7233, 0.4102, 0.7188, 0.4181, 0.7233, 0.3934, 0.7351, 0.4181, 0.7233, 0.4102, 0.7246, 0.4102, 0.7351, 0.4181, 0.7246, 0.4102, 0.7269, 0.4072, 0.7351, 0.4181, 0.7269, 0.4072, 0.7293, 0.4102, 0.7293, 0.4102, 0.7269, 0.4072, 0.7293, 0.4045, 0.7351, 0.4181, 0.7293, 0.4102, 0.7306, 0.4102, 0.7351, 0.4181, 0.7306, 0.4102, 0.7351, 0.3856, 0.7293, 0.3991, 0.7269, 0.3965, 0.7293, 0.3934, 0.7269, 0.4072, 0.7246, 0.4102, 0.7246, 0.4045, 0.3287, 0.8719, 0.3261, 0.8193, 0.3287, 0.8193, 0.3261, 0.8193, 0.3287, 0.8719, 0.3261, 0.8719, 0.3206, 0.8582, 0.3233, 0.8056, 0.3233, 0.8582, 0.3233, 0.8056, 0.3206, 0.8582, 0.3206, 0.8056, 0.3211, 0.8355, 0.3184, 0.7829, 0.3211, 0.7829, 0.3184, 0.7829, 0.3211, 0.8355, 0.3184, 0.8355, 0.3383, 0.791, 0.337, 0.8078, 0.337, 0.791, 0.337, 0.8078, 0.3383, 0.791, 0.3383, 0.8078, 0.3367, 0.8582, 0.334, 0.8056, 0.3367, 0.8056, 0.334, 0.8056, 0.3367, 0.8582, 0.334, 0.8582, 0.3383, 0.7715, 0.3716, 0.7883, 0.3383, 0.7883, 0.3716, 0.7883, 0.3383, 0.7715, 0.3716, 0.7715, 0.3383, 0.8104, 0.3716, 0.8078, 0.3716, 0.8104, 0.3716, 0.8078, 0.3383, 0.8104, 0.3383, 0.8078, 0.334, 0.8582, 0.3313, 0.8056, 0.334, 0.8056, 0.3313, 0.8056, 0.334, 0.8582, 0.3313, 0.8582, 0.3716, 0.8078, 0.3453, 0.802, 0.3716, 0.802, 0.3453, 0.802, 0.3716, 0.8078, 0.3383, 0.802, 0.3383, 0.802, 0.3716, 0.8078, 0.3383, 0.8078, 0.3329, 0.7708, 0.3303, 0.8234, 0.3303, 0.7708, 0.3303, 0.8234, 0.3329, 0.7708, 0.3329, 0.8234, 0.3716, 0.7967, 0.3383, 0.791, 0.3716, 0.791, 0.3383, 0.791, 0.3716, 0.7967, 0.3383, 0.7967, 0.3383, 0.791, 0.3716, 0.7883, 0.3716, 0.791, 0.3716, 0.7883, 0.3383, 0.791, 0.3383, 0.7883, 0.3238, 0.8938, 0.3211, 0.9464, 0.3211, 0.8938, 0.3211, 0.9464, 0.3238, 0.8938, 0.3238, 0.9464, 0.3383, 0.791, 0.337, 0.7967, 0.337, 0.791, 0.337, 0.7967, 0.3383, 0.791, 0.337, 0.802, 0.337, 0.802, 0.3383, 0.791, 0.337, 0.8078, 0.337, 0.8078, 0.3383, 0.791, 0.3383, 0.8078, 0.3383, 0.791, 0.3716, 0.7883, 0.3716, 0.791, 0.3716, 0.7883, 0.3383, 0.791, 0.3383, 0.7883, 0.344, 0.247, 0.3413, 0.2996, 0.3413, 0.247, 0.3413, 0.2996, 0.344, 0.247, 0.344, 0.2996, 0.3383, 0.7826, 0.3716, 0.7883, 0.3383, 0.7883, 0.3716, 0.7883, 0.3383, 0.7826, 0.3716, 0.7826, 0.3383, 0.8104, 0.3453, 0.8162, 0.3383, 0.8162, 0.3453, 0.8162, 0.3383, 0.8104, 0.3716, 0.8162, 0.3716, 0.8162, 0.3383, 0.8104, 0.3716, 0.8104, 0.2708, 0.3976, 0.2681, 0.345, 0.2708, 0.345, 0.2681, 0.345, 0.2708, 0.3976, 0.2681, 0.3976, 0.3383, 0.8104, 0.3716, 0.8078, 0.3716, 0.8104, 0.3716, 0.8078, 0.3383, 0.8104, 0.3383, 0.8078, 0.3716, 0.7952, 0.3383, 0.791, 0.3716, 0.791, 0.3383, 0.791, 0.3716, 0.7952, 0.3383, 0.7952, 0.3383, 0.7952, 0.3716, 0.7952, 0.3716, 0.8036, 0.3383, 0.7952, 0.3716, 0.8036, 0.3383, 0.8036, 0.3383, 0.8036, 0.3716, 0.8036, 0.3716, 0.8078, 0.3383, 0.8036, 0.3716, 0.8078, 0.3383, 0.8078, 0.3265, 0.9464, 0.3238, 0.8938, 0.3265, 0.8938, 0.3238, 0.8938, 0.3265, 0.9464, 0.3238, 0.9464, 0.3103, 0.2905, 0.3076, 0.2379, 0.3103, 0.2379, 0.3076, 0.2379, 0.3103, 0.2905, 0.3076, 0.2905, 0.3264, 0.8355, 0.3237, 0.7829, 0.3264, 0.7829, 0.3237, 0.7829, 0.3264, 0.8355, 0.3237, 0.8355, 0.3292, 0.9464, 0.3265, 0.8938, 0.3292, 0.8938, 0.3265, 0.8938, 0.3292, 0.9464, 0.3265, 0.9464, 0.3049, 0.2905, 0.3076, 0.2379, 0.3076, 0.2905, 0.3076, 0.2379, 0.3049, 0.2905, 0.3049, 0.2379, 0.3211, 0.8355, 0.3237, 0.7829, 0.3237, 0.8355, 0.3237, 0.7829, 0.3211, 0.8355, 0.3211, 0.7829, 0.2735, 0.3976, 0.2708, 0.345, 0.2735, 0.345, 0.2708, 0.345, 0.2735, 0.3976, 0.2708, 0.3976, 0.3049, 0.2905, 0.3023, 0.2379, 0.3049, 0.2379, 0.3023, 0.2379, 0.3049, 0.2905, 0.3023, 0.2905, 0.3023, 0.2905, 0.2996, 0.2379, 0.3023, 0.2379, 0.2996, 0.2379, 0.3023, 0.2905, 0.2996, 0.2905, 0.2735, 0.3976, 0.2762, 0.345, 0.2762, 0.3976, 0.2762, 0.345, 0.2735, 0.3976, 0.2735, 0.345, 0.3427, 0.8403, 0.3401, 0.7877, 0.3427, 0.7877, 0.3401, 0.7877, 0.3427, 0.8403, 0.3401, 0.8403, 0.2996, 0.2379, 0.2969, 0.2905, 0.2969, 0.2379, 0.2969, 0.2905, 0.2996, 0.2379, 0.2996, 0.2905, 0.3292, 0.9464, 0.3318, 0.8938, 0.3318, 0.9464, 0.3318, 0.8938, 0.3292, 0.9464, 0.3292, 0.8938, 0.3401, 0.7877, 0.3374, 0.8403, 0.3374, 0.7877, 0.3374, 0.8403, 0.3401, 0.7877, 0.3401, 0.8403, 0.2788, 0.3976, 0.2762, 0.345, 0.2788, 0.345, 0.2762, 0.345, 0.2788, 0.3976, 0.2762, 0.3976, 0.3452, 0.3689, 0.3426, 0.4215, 0.3426, 0.3689, 0.3426, 0.4215, 0.3452, 0.3689, 0.3452, 0.4215, 0.2629, 0.9521, 0.2602, 0.8995, 0.2629, 0.8995, 0.2602, 0.8995, 0.2629, 0.9521, 0.2602, 0.9521, 0.3314, 0.8193, 0.3287, 0.8719, 0.3287, 0.8193, 0.3287, 0.8719, 0.3314, 0.8193, 0.3314, 0.8719, 0.3156, 0.3431, 0.313, 0.3957, 0.313, 0.3431, 0.313, 0.3957, 0.3156, 0.3431, 0.3156, 0.3957, 0.3276, 0.8234, 0.3249, 0.7708, 0.3276, 0.7708, 0.3249, 0.7708, 0.3276, 0.8234, 0.3249, 0.8234, 0.3479, 0.4215, 0.3452, 0.3689, 0.3479, 0.3689, 0.3452, 0.3689, 0.3479, 0.4215, 0.3452, 0.4215, 0.3341, 0.8719, 0.3314, 0.8193, 0.3341, 0.8193, 0.3314, 0.8193, 0.3341, 0.8719, 0.3314, 0.8719, 0.3506, 0.7539, 0.3533, 0.7013, 0.3533, 0.7539, 0.3533, 0.7013, 0.3506, 0.7539, 0.3506, 0.7013, 0.3023, 0.3957, 0.2996, 0.3431, 0.3023, 0.3431, 0.2996, 0.3431, 0.3023, 0.3957, 0.2996, 0.3957, 0.3506, 0.4215, 0.3479, 0.3689, 0.3506, 0.3689, 0.3479, 0.3689, 0.3506, 0.4215, 0.3479, 0.4215, 0.3506, 0.7539, 0.3479, 0.7013, 0.3506, 0.7013, 0.3479, 0.7013, 0.3506, 0.7539, 0.3479, 0.7539, 0.3506, 0.9643, 0.3479, 0.9117, 0.3506, 0.9117, 0.3479, 0.9117, 0.3506, 0.9643, 0.3479, 0.9643, 0.3049, 0.3957, 0.3023, 0.3431, 0.3049, 0.3431, 0.3023, 0.3431, 0.3049, 0.3957, 0.3023, 0.3957, 0.3479, 0.7539, 0.3453, 0.7013, 0.3479, 0.7013, 0.3453, 0.7013, 0.3479, 0.7539, 0.3453, 0.7539, 0.3506, 0.4215, 0.3533, 0.3689, 0.3533, 0.4215, 0.3533, 0.3689, 0.3506, 0.4215, 0.3506, 0.3689, 0.3313, 0.8056, 0.3287, 0.8582, 0.3287, 0.8056, 0.3287, 0.8582, 0.3313, 0.8056, 0.3313, 0.8582, 0.3478, 0.9643, 0.3505, 0.9117, 0.3505, 0.9643, 0.3505, 0.9117, 0.3478, 0.9643, 0.3478, 0.9117, 0.3049, 0.3957, 0.3076, 0.3431, 0.3076, 0.3957, 0.3076, 0.3431, 0.3049, 0.3957, 0.3049, 0.3431, 0.344, 0.3522, 0.3413, 0.4048, 0.3413, 0.3522, 0.3413, 0.4048, 0.344, 0.3522, 0.344, 0.4048, 0.3399, 0.4215, 0.3372, 0.3689, 0.3399, 0.3689, 0.3372, 0.3689, 0.3399, 0.4215, 0.3372, 0.4215, 0.3532, 0.9643, 0.3505, 0.9117, 0.3532, 0.9117, 0.3505, 0.9117, 0.3532, 0.9643, 0.3505, 0.9643, 0.3467, 0.4048, 0.344, 0.3522, 0.3467, 0.3522, 0.344, 0.3522, 0.3467, 0.4048, 0.344, 0.4048, 0.3103, 0.3957, 0.3076, 0.3431, 0.3103, 0.3431, 0.3076, 0.3431, 0.3103, 0.3957, 0.3076, 0.3957, 0.2683, 0.1625, 0.2656, 0.2151, 0.2656, 0.1625, 0.2656, 0.2151, 0.2683, 0.1625, 0.2683, 0.2151, 0.3493, 0.4048, 0.3467, 0.3522, 0.3493, 0.3522, 0.3467, 0.3522, 0.3493, 0.4048, 0.3467, 0.4048, 0.3481, 0.8065, 0.3454, 0.8591, 0.3454, 0.8065, 0.3454, 0.8591, 0.3481, 0.8065, 0.3481, 0.8591, 0.3479, 0.3163, 0.3452, 0.2637, 0.3479, 0.2637, 0.3452, 0.2637, 0.3479, 0.3163, 0.3452, 0.3163, 0.3333, 0.4048, 0.336, 0.3522, 0.336, 0.4048, 0.336, 0.3522, 0.3333, 0.4048, 0.3333, 0.3522, 0.3508, 0.8591, 0.3481, 0.8065, 0.3508, 0.8065, 0.3481, 0.8065, 0.3508, 0.8591, 0.3481, 0.8591, 0.3386, 0.4048, 0.336, 0.3522, 0.3386, 0.3522, 0.336, 0.3522, 0.3386, 0.4048, 0.336, 0.4048, 0.3506, 0.3163, 0.3479, 0.2637, 0.3506, 0.2637, 0.3479, 0.2637, 0.3506, 0.3163, 0.3479, 0.3163, 0.3506, 0.8591, 0.3479, 0.8065, 0.3506, 0.8065, 0.3479, 0.8065, 0.3506, 0.8591, 0.3479, 0.8591, 0.2629, 0.2151, 0.2602, 0.1625, 0.2629, 0.1625, 0.2602, 0.1625, 0.2629, 0.2151, 0.2602, 0.2151, 0.3506, 0.3163, 0.3533, 0.2637, 0.3533, 0.3163, 0.3533, 0.2637, 0.3506, 0.3163, 0.3506, 0.2637, 0.3506, 0.8591, 0.3533, 0.8065, 0.3533, 0.8591, 0.3533, 0.8065, 0.3506, 0.8591, 0.3506, 0.8065, 0.3214, 0.8209, 0.3187, 0.7683, 0.3214, 0.7683, 0.3187, 0.7683, 0.3214, 0.8209, 0.3187, 0.8209, 0.3214, 0.8209, 0.3187, 0.7683, 0.3214, 0.7683, 0.3187, 0.7683, 0.3214, 0.8209, 0.3187, 0.8209, 0.2629, 0.2151, 0.2602, 0.1625, 0.2629, 0.1625, 0.2602, 0.1625, 0.2629, 0.2151, 0.2602, 0.2151, 0.3506, 0.8591, 0.3533, 0.8065, 0.3533, 0.8591, 0.3533, 0.8065, 0.3506, 0.8591, 0.3506, 0.8065, 0.3386, 0.4048, 0.336, 0.3522, 0.3386, 0.3522, 0.336, 0.3522, 0.3386, 0.4048, 0.336, 0.4048, 0.3333, 0.4048, 0.336, 0.3522, 0.336, 0.4048, 0.336, 0.3522, 0.3333, 0.4048, 0.3333, 0.3522, 0.3506, 0.3163, 0.3533, 0.2637, 0.3533, 0.3163, 0.3533, 0.2637, 0.3506, 0.3163, 0.3506, 0.2637, 0.3493, 0.4048, 0.3467, 0.3522, 0.3493, 0.3522, 0.3467, 0.3522, 0.3493, 0.4048, 0.3467, 0.4048, 0.3467, 0.4048, 0.344, 0.3522, 0.3467, 0.3522, 0.344, 0.3522, 0.3467, 0.4048, 0.344, 0.4048, 0.3506, 0.8591, 0.3479, 0.8065, 0.3506, 0.8065, 0.3479, 0.8065, 0.3506, 0.8591, 0.3479, 0.8591, 0.344, 0.3522, 0.3413, 0.4048, 0.3413, 0.3522, 0.3413, 0.4048, 0.344, 0.3522, 0.344, 0.4048, 0.3313, 0.8056, 0.3287, 0.8582, 0.3287, 0.8056, 0.3287, 0.8582, 0.3313, 0.8056, 0.3313, 0.8582, 0.3506, 0.3163, 0.3479, 0.2637, 0.3506, 0.2637, 0.3479, 0.2637, 0.3506, 0.3163, 0.3479, 0.3163, 0.3479, 0.7539, 0.3453, 0.7013, 0.3479, 0.7013, 0.3453, 0.7013, 0.3479, 0.7539, 0.3453, 0.7539, 0.3506, 0.7539, 0.3479, 0.7013, 0.3506, 0.7013, 0.3479, 0.7013, 0.3506, 0.7539, 0.3479, 0.7539, 0.3508, 0.8591, 0.3481, 0.8065, 0.3508, 0.8065, 0.3481, 0.8065, 0.3508, 0.8591, 0.3481, 0.8591, 0.3506, 0.7539, 0.3533, 0.7013, 0.3533, 0.7539, 0.3533, 0.7013, 0.3506, 0.7539, 0.3506, 0.7013, 0.3276, 0.8234, 0.3249, 0.7708, 0.3276, 0.7708, 0.3249, 0.7708, 0.3276, 0.8234, 0.3249, 0.8234, 0.3479, 0.3163, 0.3452, 0.2637, 0.3479, 0.2637, 0.3452, 0.2637, 0.3479, 0.3163, 0.3452, 0.3163, 0.2629, 0.9521, 0.2602, 0.8995, 0.2629, 0.8995, 0.2602, 0.8995, 0.2629, 0.9521, 0.2602, 0.9521, 0.3481, 0.8065, 0.3454, 0.8591, 0.3454, 0.8065, 0.3454, 0.8591, 0.3481, 0.8065, 0.3481, 0.8591, 0.2788, 0.3976, 0.2762, 0.345, 0.2788, 0.345, 0.2762, 0.345, 0.2788, 0.3976, 0.2762, 0.3976, 0.2683, 0.1625, 0.2656, 0.2151, 0.2656, 0.1625, 0.2656, 0.2151, 0.2683, 0.1625, 0.2683, 0.2151, 0.3292, 0.9464, 0.3318, 0.8938, 0.3318, 0.9464, 0.3318, 0.8938, 0.3292, 0.9464, 0.3292, 0.8938, 0.2735, 0.3976, 0.2762, 0.345, 0.2762, 0.3976, 0.2762, 0.345, 0.2735, 0.3976, 0.2735, 0.345, 0.3103, 0.3957, 0.3076, 0.3431, 0.3103, 0.3431, 0.3076, 0.3431, 0.3103, 0.3957, 0.3076, 0.3957, 0.2735, 0.3976, 0.2708, 0.345, 0.2735, 0.345, 0.2708, 0.345, 0.2735, 0.3976, 0.2708, 0.3976, 0.3292, 0.9464, 0.3265, 0.8938, 0.3292, 0.8938, 0.3265, 0.8938, 0.3292, 0.9464, 0.3265, 0.9464, 0.3532, 0.9643, 0.3505, 0.9117, 0.3532, 0.9117, 0.3505, 0.9117, 0.3532, 0.9643, 0.3505, 0.9643, 0.3265, 0.9464, 0.3238, 0.8938, 0.3265, 0.8938, 0.3238, 0.8938, 0.3265, 0.9464, 0.3238, 0.9464, 0.2708, 0.3976, 0.2681, 0.345, 0.2708, 0.345, 0.2681, 0.345, 0.2708, 0.3976, 0.2681, 0.3976, 0.3399, 0.4215, 0.3372, 0.3689, 0.3399, 0.3689, 0.3372, 0.3689, 0.3399, 0.4215, 0.3372, 0.4215, 0.344, 0.247, 0.3413, 0.2996, 0.3413, 0.247, 0.3413, 0.2996, 0.344, 0.247, 0.344, 0.2996, 0.3238, 0.8938, 0.3211, 0.9464, 0.3211, 0.8938, 0.3211, 0.9464, 0.3238, 0.8938, 0.3238, 0.9464, 0.3049, 0.3957, 0.3076, 0.3431, 0.3076, 0.3957, 0.3076, 0.3431, 0.3049, 0.3957, 0.3049, 0.3431, 0.3329, 0.7708, 0.3303, 0.8234, 0.3303, 0.7708, 0.3303, 0.8234, 0.3329, 0.7708, 0.3329, 0.8234, 0.334, 0.8582, 0.3313, 0.8056, 0.334, 0.8056, 0.3313, 0.8056, 0.334, 0.8582, 0.3313, 0.8582, 0.3478, 0.9643, 0.3505, 0.9117, 0.3505, 0.9643, 0.3505, 0.9117, 0.3478, 0.9643, 0.3478, 0.9117, 0.3367, 0.8582, 0.334, 0.8056, 0.3367, 0.8056, 0.334, 0.8056, 0.3367, 0.8582, 0.334, 0.8582, 0.3206, 0.8582, 0.3233, 0.8056, 0.3233, 0.8582, 0.3233, 0.8056, 0.3206, 0.8582, 0.3206, 0.8056, 0.3506, 0.4215, 0.3533, 0.3689, 0.3533, 0.4215, 0.3533, 0.3689, 0.3506, 0.4215, 0.3506, 0.3689, 0.326, 0.8582, 0.3233, 0.8056, 0.326, 0.8056, 0.3233, 0.8056, 0.326, 0.8582, 0.3233, 0.8582, 0.3237, 0.8412, 0.321, 0.7886, 0.3237, 0.7886, 0.321, 0.7886, 0.3237, 0.8412, 0.321, 0.8412, 0.3049, 0.3957, 0.3023, 0.3431, 0.3049, 0.3431, 0.3023, 0.3431, 0.3049, 0.3957, 0.3023, 0.3957, 0.3184, 0.8412, 0.321, 0.7886, 0.321, 0.8412, 0.321, 0.7886, 0.3184, 0.8412, 0.3184, 0.7886, 0.3344, 0.8412, 0.3317, 0.7886, 0.3344, 0.7886, 0.3317, 0.7886, 0.3344, 0.8412, 0.3317, 0.8412, 0.3506, 0.9643, 0.3479, 0.9117, 0.3506, 0.9117, 0.3479, 0.9117, 0.3506, 0.9643, 0.3479, 0.9643, 0.3317, 0.8412, 0.3291, 0.7886, 0.3317, 0.7886, 0.3291, 0.7886, 0.3317, 0.8412, 0.3291, 0.8412, 0.3291, 0.7886, 0.3264, 0.8412, 0.3264, 0.7886, 0.3264, 0.8412, 0.3291, 0.7886, 0.3291, 0.8412, 0.3506, 0.4215, 0.3479, 0.3689, 0.3506, 0.3689, 0.3479, 0.3689, 0.3506, 0.4215, 0.3479, 0.4215, 0.3206, 0.3899, 0.3179, 0.3373, 0.3206, 0.3373, 0.3179, 0.3373, 0.3206, 0.3899, 0.3179, 0.3513, 0.3179, 0.3513, 0.3206, 0.3899, 0.3179, 0.3899, 0.3313, 0.3899, 0.3339, 0.3513, 0.3339, 0.3899, 0.3339, 0.3513, 0.3313, 0.3899, 0.3313, 0.3513, 0.3023, 0.3957, 0.2996, 0.3431, 0.3023, 0.3431, 0.2996, 0.3431, 0.3023, 0.3957, 0.2996, 0.3957, 0.3313, 0.3513, 0.3286, 0.3373, 0.3313, 0.3373, 0.3286, 0.3373, 0.3313, 0.3513, 0.3286, 0.3899, 0.3286, 0.3899, 0.3313, 0.3513, 0.3313, 0.3899, 0.2996, 0.3388, 0.2969, 0.2862, 0.2996, 0.2862, 0.2969, 0.2862, 0.2996, 0.3388, 0.2969, 0.3001, 0.2969, 0.3001, 0.2996, 0.3388, 0.2969, 0.3388, 0.3341, 0.8719, 0.3314, 0.8193, 0.3341, 0.8193, 0.3314, 0.8193, 0.3341, 0.8719, 0.3314, 0.8719, 0.3259, 0.3513, 0.3232, 0.3899, 0.3232, 0.3513, 0.3232, 0.3899, 0.3259, 0.3513, 0.3259, 0.3899, 0.2969, 0.3914, 0.2942, 0.444, 0.2942, 0.3914, 0.2942, 0.444, 0.2969, 0.3914, 0.2969, 0.444, 0.3479, 0.4215, 0.3452, 0.3689, 0.3479, 0.3689, 0.3452, 0.3689, 0.3479, 0.4215, 0.3452, 0.4215, 0.2996, 0.444, 0.2969, 0.3914, 0.2996, 0.3914, 0.2969, 0.3914, 0.2996, 0.444, 0.2969, 0.444, 0.3156, 0.3431, 0.313, 0.3957, 0.313, 0.3431, 0.313, 0.3957, 0.3156, 0.3431, 0.3156, 0.3957, 0.3022, 0.444, 0.2996, 0.3914, 0.3022, 0.3914, 0.2996, 0.3914, 0.3022, 0.444, 0.2996, 0.444, 0.3314, 0.8193, 0.3287, 0.8719, 0.3287, 0.8193, 0.3287, 0.8719, 0.3314, 0.8193, 0.3314, 0.8719, 0.3022, 0.444, 0.3049, 0.3914, 0.3049, 0.444, 0.3049, 0.3914, 0.3022, 0.444, 0.3022, 0.3914, 0.3452, 0.3689, 0.3426, 0.4215, 0.3426, 0.3689, 0.3426, 0.4215, 0.3452, 0.3689, 0.3452, 0.4215, 0.2735, 0.3604, 0.2709, 0.3078, 0.2735, 0.3078, 0.2709, 0.3078, 0.2735, 0.3604, 0.2709, 0.3604, 0.3413, 0.4048, 0.3386, 0.3522, 0.3413, 0.3522, 0.3386, 0.3522, 0.3413, 0.4048, 0.3386, 0.4048, 0.3401, 0.7877, 0.3374, 0.8403, 0.3374, 0.7877, 0.3374, 0.8403, 0.3401, 0.7877, 0.3401, 0.8403, 0.2762, 0.3604, 0.2735, 0.3078, 0.2762, 0.3078, 0.2735, 0.3078, 0.2762, 0.3604, 0.2735, 0.3604, 0.2656, 0.2151, 0.2629, 0.1625, 0.2656, 0.1625, 0.2629, 0.1625, 0.2656, 0.2151, 0.2629, 0.2151, 0.2996, 0.2379, 0.2969, 0.2905, 0.2969, 0.2379, 0.2969, 0.2905, 0.2996, 0.2379, 0.2996, 0.2905, 0.3426, 0.4215, 0.3399, 0.3689, 0.3426, 0.3689, 0.3399, 0.3689, 0.3426, 0.4215, 0.3399, 0.4215, 0.3241, 0.8209, 0.3214, 0.7683, 0.3241, 0.7683, 0.3214, 0.7683, 0.3241, 0.8209, 0.3214, 0.8209, 0.3427, 0.8403, 0.3401, 0.7877, 0.3427, 0.7877, 0.3401, 0.7877, 0.3427, 0.8403, 0.3401, 0.8403, 0.313, 0.2905, 0.3103, 0.2379, 0.313, 0.2379, 0.3103, 0.2379, 0.313, 0.2905, 0.3103, 0.2905, 0.313, 0.3957, 0.3103, 0.3431, 0.313, 0.3431, 0.3103, 0.3431, 0.313, 0.3957, 0.3103, 0.3957, 0.3023, 0.2905, 0.2996, 0.2379, 0.3023, 0.2379, 0.2996, 0.2379, 0.3023, 0.2905, 0.2996, 0.2905, 0.3374, 0.8403, 0.3347, 0.7877, 0.3374, 0.7877, 0.3347, 0.7877, 0.3374, 0.8403, 0.3347, 0.8403, 0.3287, 0.8719, 0.3261, 0.8193, 0.3287, 0.8193, 0.3261, 0.8193, 0.3287, 0.8719, 0.3261, 0.8719, 0.3303, 0.8234, 0.3276, 0.7708, 0.3303, 0.7708, 0.3276, 0.7708, 0.3303, 0.8234, 0.3276, 0.8234, 0.3273, 0.8099, 0.3246, 0.7573, 0.3273, 0.7573, 0.3246, 0.7573, 0.3273, 0.8099, 0.3246, 0.8099, 0.3049, 0.2905, 0.3023, 0.2379, 0.3049, 0.2379, 0.3023, 0.2379, 0.3049, 0.2905, 0.3023, 0.2905, 0.338, 0.8099, 0.3353, 0.7573, 0.338, 0.7573, 0.3353, 0.7573, 0.338, 0.8099, 0.3353, 0.8099, 0.7188, 0.3856, 0.7233, 0.3934, 0.7188, 0.4181, 0.7233, 0.3934, 0.7188, 0.3856, 0.7351, 0.3856, 0.7233, 0.3934, 0.7351, 0.3856, 0.7246, 0.3934, 0.7246, 0.3934, 0.7351, 0.3856, 0.7246, 0.3991, 0.7246, 0.3991, 0.7351, 0.3856, 0.7269, 0.3965, 0.7269, 0.3965, 0.7351, 0.3856, 0.7293, 0.3934, 0.7293, 0.3934, 0.7351, 0.3856, 0.7306, 0.3934, 0.7306, 0.3934, 0.7351, 0.3856, 0.7306, 0.3976, 0.7306, 0.3976, 0.7351, 0.3856, 0.7306, 0.406, 0.7306, 0.406, 0.7351, 0.3856, 0.7306, 0.4102, 0.7188, 0.4181, 0.7233, 0.4102, 0.7351, 0.4181, 0.7233, 0.4102, 0.7188, 0.4181, 0.7233, 0.3934, 0.7351, 0.4181, 0.7233, 0.4102, 0.7246, 0.4102, 0.7351, 0.4181, 0.7246, 0.4102, 0.7269, 0.4072, 0.7351, 0.4181, 0.7269, 0.4072, 0.7293, 0.4102, 0.7293, 0.4102, 0.7269, 0.4072, 0.7293, 0.4045, 0.7351, 0.4181, 0.7293, 0.4102, 0.7306, 0.4102, 0.7351, 0.4181, 0.7306, 0.4102, 0.7351, 0.3856, 0.7293, 0.3991, 0.7269, 0.3965, 0.7293, 0.3934, 0.7269, 0.4072, 0.7246, 0.4102, 0.7246, 0.4045, 0.3211, 0.8355, 0.3237, 0.7829, 0.3237, 0.8355, 0.3237, 0.7829, 0.3211, 0.8355, 0.3211, 0.7829, 0.7188, 0.4181, 0.7351, 0.4413, 0.7188, 0.4413, 0.7351, 0.4413, 0.7188, 0.4181, 0.7351, 0.4181, 0.7467, 0.4181, 0.7351, 0.3856, 0.7467, 0.3856, 0.7351, 0.3856, 0.7467, 0.4181, 0.7351, 0.4181, 0.3049, 0.2905, 0.3076, 0.2379, 0.3076, 0.2905, 0.3076, 0.2379, 0.3049, 0.2905, 0.3049, 0.2379, 0.7351, 0.3856, 0.7188, 0.3623, 0.7351, 0.3623, 0.7188, 0.3623, 0.7351, 0.3856, 0.7188, 0.3856, 0.3264, 0.8355, 0.3237, 0.7829, 0.3264, 0.7829, 0.3237, 0.7829, 0.3264, 0.8355, 0.3237, 0.8355, 0.3049, 0.405, 0.3049, 0.3957, 0.3063, 0.4003, 0.3049, 0.3957, 0.3049, 0.405, 0.3023, 0.3957, 0.3023, 0.3957, 0.3049, 0.405, 0.3023, 0.405, 0.3023, 0.3957, 0.3023, 0.405, 0.3009, 0.4003, 0.3103, 0.2905, 0.3076, 0.2379, 0.3103, 0.2379, 0.3076, 0.2379, 0.3103, 0.2905, 0.3076, 0.2905, 0.3413, 0.2996, 0.3386, 0.247, 0.3413, 0.247, 0.3386, 0.247, 0.3413, 0.2996, 0.3386, 0.2996, 0.3716, 0.7952, 0.3383, 0.791, 0.3716, 0.791, 0.3383, 0.791, 0.3716, 0.7952, 0.3383, 0.7952, 0.3383, 0.7952, 0.3716, 0.7952, 0.3716, 0.8036, 0.3383, 0.7952, 0.3716, 0.8036, 0.3383, 0.8036, 0.3383, 0.8036, 0.3716, 0.8036, 0.3716, 0.8078, 0.3383, 0.8036, 0.3716, 0.8078, 0.3383, 0.8078, 0.3353, 0.8099, 0.3327, 0.7573, 0.3353, 0.7573, 0.3327, 0.7573, 0.3353, 0.8099, 0.3327, 0.8099, 0.7188, 0.4181, 0.7072, 0.3856, 0.7188, 0.3856, 0.7072, 0.3856, 0.7188, 0.4181, 0.7072, 0.4181, 0.3383, 0.8104, 0.3716, 0.8078, 0.3716, 0.8104, 0.3716, 0.8078, 0.3383, 0.8104, 0.3383, 0.8078, 0.3232, 0.3513, 0.3206, 0.3373, 0.3232, 0.3373, 0.3206, 0.3373, 0.3232, 0.3513, 0.3206, 0.3899, 0.3206, 0.3899, 0.3232, 0.3513, 0.3232, 0.3899, 0.3383, 0.8104, 0.3453, 0.8162, 0.3383, 0.8162, 0.3453, 0.8162, 0.3383, 0.8104, 0.3716, 0.8162, 0.3716, 0.8162, 0.3383, 0.8104, 0.3716, 0.8104, 0.2656, 0.9521, 0.2629, 0.8995, 0.2656, 0.8995, 0.2629, 0.8995, 0.2656, 0.9521, 0.2629, 0.9521, 0.3383, 0.7826, 0.3716, 0.7883, 0.3383, 0.7883, 0.3716, 0.7883, 0.3383, 0.7826, 0.3716, 0.7826, 0.3383, 0.791, 0.3716, 0.7883, 0.3716, 0.791, 0.3716, 0.7883, 0.3383, 0.791, 0.3383, 0.7883, 0.3383, 0.791, 0.337, 0.7967, 0.337, 0.791, 0.337, 0.7967, 0.3383, 0.791, 0.337, 0.802, 0.337, 0.802, 0.3383, 0.791, 0.337, 0.8078, 0.337, 0.8078, 0.3383, 0.791, 0.3383, 0.8078, 0.3287, 0.8582, 0.326, 0.8056, 0.3287, 0.8056, 0.326, 0.8056, 0.3287, 0.8582, 0.326, 0.8582, 0.3264, 0.8412, 0.3237, 0.7886, 0.3264, 0.7886, 0.3237, 0.7886, 0.3264, 0.8412, 0.3237, 0.8412, 0.33, 0.8099, 0.3273, 0.7573, 0.33, 0.7573, 0.3273, 0.7573, 0.33, 0.8099, 0.3273, 0.8099, 0.3211, 0.8355, 0.3184, 0.7829, 0.3211, 0.7829, 0.3184, 0.7829, 0.3211, 0.8355, 0.3184, 0.8355, 0.3383, 0.791, 0.337, 0.8078, 0.337, 0.791, 0.337, 0.8078, 0.3383, 0.791, 0.3383, 0.8078, 0.3383, 0.7715, 0.3716, 0.7883, 0.3383, 0.7883, 0.3716, 0.7883, 0.3383, 0.7715, 0.3716, 0.7715, 0.3383, 0.8104, 0.3716, 0.8078, 0.3716, 0.8104, 0.3716, 0.8078, 0.3383, 0.8104, 0.3383, 0.8078, 0.3716, 0.8078, 0.3453, 0.802, 0.3716, 0.802, 0.3453, 0.802, 0.3716, 0.8078, 0.3383, 0.802, 0.3383, 0.802, 0.3716, 0.8078, 0.3383, 0.8078, 0.3716, 0.7967, 0.3383, 0.791, 0.3716, 0.791, 0.3383, 0.791, 0.3716, 0.7967, 0.3383, 0.7967, 0.3383, 0.791, 0.3716, 0.7883, 0.3716, 0.791, 0.3716, 0.7883, 0.3383, 0.791, 0.3383, 0.7883])
me_aa_lod_100_mesh.materials.append(mat_material_maszt)
me_aa_lod_100_mesh.use_remesh_preserve_volume = False
me_aa_lod_100_mesh.use_remesh_preserve_attributes = False
me_aa_lod_100_mesh.use_mirror_vertex_groups = False
me_aa_lod_100_mesh.update()

# ---- objects
ob_maszty = bpy.data.objects.new('maszty', me_aa_lod_100_mesh)

# ---- transforms, parenting, visibility, modifiers, constraints
ob_maszty.location = (0.0, 0.0, 0.0)
ob_maszty.show_transparent = True
ob_maszty.lineart.crease_threshold = 0.0
_m = ob_maszty.modifiers.new('Auto Smooth', 'NODES')
_m.node_group = ng_auto_smooth
_gi = [s.identifier for s in ng_auto_smooth.interface.items_tree if s.item_type == 'SOCKET' and s.in_out == 'INPUT']
_m[_gi[1]] = 1.065  # Angle

# ---- collection membership
col_collection_1.objects.link(ob_maszty)

# ---- scene / render settings (as saved in the file)
scene.frame_start = 1; scene.frame_end = 250; scene.frame_set(1)
scene.render.engine = 'BLENDER_EEVEE_NEXT'
scene.render.resolution_percentage = 50
scene.render.dither_intensity = 0.0
scene.cycles.use_denoising = False
scene.cycles.samples = 10
scene.cycles.sampling_pattern = 'TABULATED_SOBOL'
scene.cycles.light_sampling_threshold = 0.0
scene.cycles.use_adaptive_sampling = False
scene.cycles.use_light_tree = False
scene.cycles.blur_glossy = 0.0
scene.cycles.pixel_filter_type = 'GAUSSIAN'
scene.cycles.sample_clamp_indirect = 0.0
scene.view_settings.view_transform = 'Standard'
bpy.context.view_layer.update()

# ---- added for rendering (the .blend has no active camera and no usable light): camera, sun
cam_auto = bpy.data.cameras.new('AutoCamera')
cam_auto.lens = 50.0
cam_auto.sensor_width = 36.0
cam_auto.clip_end = 1000.0
ob_auto_camera = bpy.data.objects.new('AutoCamera', cam_auto)
scene.collection.objects.link(ob_auto_camera)
ob_auto_camera.location = (11.0229, -13.229, 13.6215)
ob_auto_camera.rotation_euler = (1.09748, -7.21219e-08, 0.694738)
scene.camera = ob_auto_camera
light_auto_sun = bpy.data.lights.new('AutoSun', 'SUN')
light_auto_sun.energy = 3.0
light_auto_sun.angle = 0.0523599
ob_auto_sun = bpy.data.objects.new('AutoSun', light_auto_sun)
scene.collection.objects.link(ob_auto_sun)
ob_auto_sun.rotation_euler = (0.872665, 0.174533, 0.523599)
bpy.context.view_layer.update()
